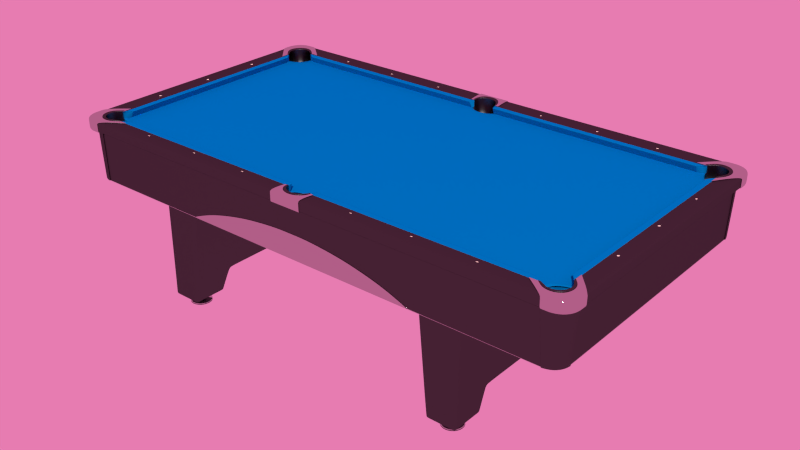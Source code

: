 # Source: poolTable.blend  (saved by Blender 3.3.6; exported with 4.5.12 LTS)
import bpy
from mathutils import Matrix  # noqa: F401  (used for matrix-valued properties, if any)

bpy.ops.wm.read_factory_settings(use_empty=True)
scene = bpy.context.scene
scene.name = 'Scene'

# ---- materials (node trees are filled in below, after node groups)
mat_material = bpy.data.materials.new('Material')
mat_material.alpha_threshold = 0.0
mat_material.roughness = 0.5
mat_material.line_color = (0.0, 0.0, 0.0, 1.0)
mat_black = bpy.data.materials.new('black')
mat_black.alpha_threshold = 0.0
mat_black.roughness = 0.5
mat_black.line_color = (0.0, 0.0, 0.0, 1.0)
mat_chrome = bpy.data.materials.new('chrome')
mat_chrome.alpha_threshold = 0.0
mat_chrome.roughness = 0.5
mat_chrome.line_color = (0.0, 0.0, 0.0, 1.0)
mat_felt = bpy.data.materials.new('felt')
mat_felt.alpha_threshold = 0.0
mat_felt.roughness = 0.5
mat_felt.line_color = (0.0, 0.0, 0.0, 1.0)

# ---- material node trees
mat_material.use_nodes = True; mat_material.node_tree.nodes.clear()
_N = mat_material.node_tree.nodes; _L = mat_material.node_tree.links
n0 = _N.new('ShaderNodeOutputMaterial'); n0.name = 'Material Output'; n0.location = (413, 251)
n0.width = 120
n1 = _N.new('ShaderNodeBsdfDiffuse'); n1.name = 'Diffuse BSDF.001'; n1.location = (-57, 102)
n1.inputs[0].default_value = (0.8, 0.7331, 0.568, 1.0)
n2 = _N.new('ShaderNodeLightPath'); n2.name = 'Light Path'; n2.location = (-313, 128)
n2.width = 150
n3 = _N.new('ShaderNodeMixShader'); n3.name = 'Mix Shader'; n3.location = (179, 253)
n3.width = 150
n4 = _N.new('ShaderNodeBsdfTransparent'); n4.name = 'Transparent BSDF'; n4.location = (-109, 280)
n4.width = 150
_L.new(n3.outputs[0], n0.inputs[0])
_L.new(n2.outputs[5], n3.inputs[0])
_L.new(n1.outputs[0], n3.inputs[1])
_L.new(n4.outputs[0], n3.inputs[2])
n0.is_active_output = True
mat_black.use_nodes = True; mat_black.node_tree.nodes.clear()
_N = mat_black.node_tree.nodes; _L = mat_black.node_tree.links
n0 = _N.new('ShaderNodeBsdfDiffuse'); n0.name = 'Diffuse BSDF'; n0.location = (10, 300)
n0.inputs[0].default_value = (0.0, 0.0, 0.0, 1.0)
n1 = _N.new('ShaderNodeBsdfAnisotropic'); n1.name = 'Glossy BSDF'; n1.location = (3, 171)
n1.distribution = 'BECKMANN'
n1.inputs[0].default_value = (0.75, 0.75, 0.75, 1.0)
n1.inputs[1].default_value = 0.4472
n2 = _N.new('ShaderNodeMixShader'); n2.name = 'Mix Shader'; n2.location = (218, 195)
n2.width = 150
n2.inputs[0].default_value = 0.1
n3 = _N.new('ShaderNodeOutputMaterial'); n3.name = 'Material Output'; n3.location = (464, 228)
n3.width = 120
_L.new(n2.outputs[0], n3.inputs[0])
_L.new(n0.outputs[0], n2.inputs[1])
_L.new(n1.outputs[0], n2.inputs[2])
n3.is_active_output = True
mat_chrome.use_nodes = True; mat_chrome.node_tree.nodes.clear()
_N = mat_chrome.node_tree.nodes; _L = mat_chrome.node_tree.links
n0 = _N.new('ShaderNodeOutputMaterial'); n0.name = 'Material Output'; n0.location = (300, 300)
n0.width = 120
n1 = _N.new('ShaderNodeBsdfAnisotropic'); n1.name = 'Glossy BSDF'; n1.location = (100, 300)
n1.distribution = 'GGX'
n1.inputs[0].default_value = (0.55, 0.55, 0.55, 1.0)
n1.inputs[1].default_value = 0.0
_L.new(n1.outputs[0], n0.inputs[0])
n0.is_active_output = True
mat_felt.use_nodes = True; mat_felt.node_tree.nodes.clear()
_N = mat_felt.node_tree.nodes; _L = mat_felt.node_tree.links
n0 = _N.new('ShaderNodeOutputMaterial'); n0.name = 'Material Output'; n0.location = (300, 300)
n0.width = 120
n1 = _N.new('ShaderNodeBsdfSheen'); n1.name = 'Velvet BSDF'; n1.location = (100, 300)
n1.width = 150
n1.distribution = 'ASHIKHMIN'
n1.inputs[0].default_value = (0.0, 0.3084, 0.8, 1.0)
n1.inputs[1].default_value = 1.0
_L.new(n1.outputs[0], n0.inputs[0])
n0.is_active_output = True

# ---- world
world_world = bpy.data.worlds.new('World'); scene.world = world_world
world_world.use_nodes = True; world_world.node_tree.nodes.clear()
_N = world_world.node_tree.nodes; _L = world_world.node_tree.links
n0 = _N.new('ShaderNodeOutputWorld'); n0.name = 'World Output'; n0.location = (300, 300)
n0.width = 120
n1 = _N.new('ShaderNodeBackground'); n1.name = 'Background'; n1.location = (10, 300)
n1.width = 150
n2 = _N.new('ShaderNodeTexEnvironment'); n2.name = 'Environment Texture'; n2.location = (-480, 325)
n2.width = 150
n3 = _N.new('ShaderNodeHueSaturation'); n3.name = 'Hue Saturation Value'; n3.location = (-225, 297)
n3.inputs[0].default_value = 0.6
n3.inputs[1].default_value = 0.748
n3.inputs[2].default_value = 0.8
_L.new(n1.outputs[0], n0.inputs[0])
_L.new(n2.outputs[0], n3.inputs[4])
_L.new(n3.outputs[0], n1.inputs[0])
n0.is_active_output = True
world_world.color = (0.05088, 0.05088, 0.05088)
world_world.use_sun_shadow = False
world_world.sun_shadow_jitter_overblur = 0.0
world_world.cycles.sampling_method = 'MANUAL'
world_world.cycles.sample_map_resolution = 256

# ---- meshes
me_circle_003 = bpy.data.meshes.new('Circle.003')
me_circle_003.from_pydata([(-0.005362, 1.229, 0.8008), (-0.008574, 1.224, 0.8001), (-0.005362, 1.218, 0.7993), (0.001062, 1.218, 0.7993), (0.004274, 1.224, 0.8001), (0.001062, 1.229, 0.8008), (0.001062, 1.229, 0.8024), (0.004274, 1.224, 0.8019), (0.001062, 1.218, 0.8013), (-0.005362, 1.218, 0.8013), (-0.008574, 1.224, 0.8019), (-0.005362, 1.229, 0.8024), (-0.00215, 1.224, 0.8019), (-0.005278, 1.229, 0.8024), (-0.008405, 1.224, 0.8019), (-0.005278, 1.218, 0.8013), (0.0009777, 1.218, 0.8013), (0.004105, 1.224, 0.8019), (0.0009777, 1.229, 0.8024), (0.2944, 1.229, 0.8024), (0.2975, 1.224, 0.8019), (0.2944, 1.218, 0.8013), (0.2881, 1.218, 0.8013), (0.285, 1.224, 0.8019), (0.2881, 1.229, 0.8024), (0.2913, 1.224, 0.8019), (0.2881, 1.229, 0.8024), (0.2849, 1.224, 0.8019), (0.2881, 1.218, 0.8013), (0.2945, 1.218, 0.8013), (0.2977, 1.224, 0.8019), (0.2945, 1.229, 0.8024), (0.2945, 1.229, 0.8008), (0.2977, 1.224, 0.8001), (0.2945, 1.218, 0.7993), (0.2881, 1.218, 0.7993), (0.2849, 1.224, 0.8001), (0.2881, 1.229, 0.8008), (-0.2987, 1.229, 0.8008), (-0.302, 1.224, 0.8001), (-0.2987, 1.218, 0.7993), (-0.2923, 1.218, 0.7993), (-0.2891, 1.224, 0.8001), (-0.2923, 1.229, 0.8008), (-0.2923, 1.229, 0.8024), (-0.2891, 1.224, 0.8019), (-0.2923, 1.218, 0.8013), (-0.2987, 1.218, 0.8013), (-0.302, 1.224, 0.8019), (-0.2987, 1.229, 0.8024), (-0.2955, 1.224, 0.8019), (-0.2987, 1.229, 0.8024), (-0.3018, 1.224, 0.8019), (-0.2987, 1.218, 0.8013), (-0.2924, 1.218, 0.8013), (-0.2893, 1.224, 0.8019), (-0.2924, 1.229, 0.8024)], [], [(5, 0, 11, 6), (0, 1, 10, 11), (9, 10, 1, 2), (8, 9, 2, 3), (7, 8, 3, 4), (6, 7, 4, 5), (18, 17, 7, 6), (17, 16, 8, 7), (16, 15, 9, 8), (15, 14, 10, 9), (14, 13, 11, 10), (13, 18, 6, 11), (18, 12, 17), (17, 12, 16), (16, 12, 15), (15, 12, 14), (14, 12, 13), (18, 13, 12), (19, 24, 25), (23, 25, 24), (22, 25, 23), (21, 25, 22), (20, 25, 21), (19, 25, 20), (24, 19, 31, 26), (23, 24, 26, 27), (22, 23, 27, 28), (21, 22, 28, 29), (20, 21, 29, 30), (19, 20, 30, 31), (31, 30, 33, 32), (30, 29, 34, 33), (29, 28, 35, 34), (28, 27, 36, 35), (37, 36, 27, 26), (32, 37, 26, 31), (43, 38, 49, 44), (38, 39, 48, 49), (47, 48, 39, 40), (46, 47, 40, 41), (45, 46, 41, 42), (44, 45, 42, 43), (56, 55, 45, 44), (55, 54, 46, 45), (54, 53, 47, 46), (53, 52, 48, 47), (52, 51, 49, 48), (51, 56, 44, 49), (56, 50, 55), (55, 50, 54), (54, 50, 53), (53, 50, 52), (52, 50, 51), (56, 51, 50)])
me_circle_003.polygons.foreach_set('use_smooth', [True] * 54)
_k = {(0, 5): 1.0, (0, 1): 1.0, (1, 2): 1.0, (2, 3): 1.0, (3, 4): 1.0, (4, 5): 1.0, (6, 7): 1.0, (7, 8): 1.0, (8, 9): 1.0, (9, 10): 1.0, (10, 11): 1.0, (6, 11): 1.0, (26, 31): 1.0, (26, 27): 1.0, (27, 28): 1.0, (28, 29): 1.0, (29, 30): 1.0, (30, 31): 1.0, (32, 33): 1.0, (33, 34): 1.0, (34, 35): 1.0, (35, 36): 1.0, (36, 37): 1.0, (32, 37): 1.0, (38, 43): 1.0, (38, 39): 1.0, (39, 40): 1.0, (40, 41): 1.0, (41, 42): 1.0, (42, 43): 1.0, (44, 45): 1.0, (45, 46): 1.0, (46, 47): 1.0, (47, 48): 1.0, (48, 49): 1.0, (44, 49): 1.0}
me_circle_003.attributes.new('crease_edge', 'FLOAT', 'EDGE').data.foreach_set('value', [_k.get((min(e.vertices), max(e.vertices)), 0.0) for e in me_circle_003.edges])
me_circle_003.materials.append(mat_material)
me_circle_003.use_remesh_preserve_volume = False
me_circle_003.use_remesh_preserve_attributes = False
me_circle_003.use_mirror_vertex_groups = False
me_circle_003.update()
me_circle_001 = bpy.data.meshes.new('Circle.001')
me_circle_001.from_pydata([(0.8784, 0.6458, 0.8024), (0.8815, 0.6404, 0.8019), (0.8784, 0.635, 0.8014), (0.8721, 0.635, 0.8014), (0.869, 0.6404, 0.8019), (0.8721, 0.6458, 0.8024), (0.8753, 0.6404, 0.8019), (0.872, 0.646, 0.8024), (0.8688, 0.6404, 0.8019), (0.872, 0.6348, 0.8014), (0.8785, 0.6348, 0.8014), (0.8817, 0.6404, 0.8019), (0.8785, 0.646, 0.8024), (0.8785, 0.646, 0.8008), (0.8817, 0.6404, 0.8001), (0.8785, 0.6348, 0.7993), (0.872, 0.6348, 0.7993), (0.8688, 0.6404, 0.8001), (0.872, 0.646, 0.8008), (0.581, 0.646, 0.8008), (0.5778, 0.6404, 0.8001), (0.581, 0.6348, 0.7993), (0.5874, 0.6348, 0.7993), (0.5906, 0.6404, 0.8001), (0.5874, 0.646, 0.8008), (0.5874, 0.646, 0.8024), (0.5906, 0.6404, 0.8019), (0.5874, 0.6348, 0.8014), (0.581, 0.6348, 0.8014), (0.5778, 0.6404, 0.8019), (0.581, 0.646, 0.8024), (0.5842, 0.6404, 0.8019), (0.5811, 0.6458, 0.8024), (0.578, 0.6404, 0.8019), (0.5811, 0.635, 0.8014), (0.5873, 0.635, 0.8014), (0.5905, 0.6404, 0.8019), (0.5873, 0.6458, 0.8024), (0.2963, 0.6458, 0.8024), (0.2994, 0.6404, 0.8019), (0.2963, 0.635, 0.8014), (0.29, 0.635, 0.8014), (0.2869, 0.6404, 0.8019), (0.29, 0.6458, 0.8024), (0.2931, 0.6404, 0.8019), (0.2899, 0.646, 0.8024), (0.2867, 0.6404, 0.8019), (0.2899, 0.6348, 0.8014), (0.2963, 0.6348, 0.8014), (0.2996, 0.6404, 0.8019), (0.2963, 0.646, 0.8024), (0.2963, 0.646, 0.8008), (0.2996, 0.6404, 0.8001), (0.2963, 0.6348, 0.7993), (0.2899, 0.6348, 0.7993), (0.2867, 0.6404, 0.8001), (0.2899, 0.646, 0.8008)], [], [(0, 5, 6), (4, 6, 5), (3, 6, 4), (2, 6, 3), (1, 6, 2), (0, 6, 1), (5, 0, 12, 7), (4, 5, 7, 8), (3, 4, 8, 9), (2, 3, 9, 10), (1, 2, 10, 11), (0, 1, 11, 12), (12, 11, 14, 13), (11, 10, 15, 14), (10, 9, 16, 15), (9, 8, 17, 16), (8, 7, 18, 17), (7, 12, 13, 18), (30, 25, 24, 19), (29, 30, 19, 20), (28, 29, 20, 21), (27, 28, 21, 22), (26, 27, 22, 23), (25, 26, 23, 24), (37, 36, 26, 25), (36, 35, 27, 26), (35, 34, 28, 27), (34, 33, 29, 28), (33, 32, 30, 29), (32, 37, 25, 30), (37, 31, 36), (36, 31, 35), (35, 31, 34), (34, 31, 33), (33, 31, 32), (37, 32, 31), (38, 43, 44), (42, 44, 43), (41, 44, 42), (40, 44, 41), (39, 44, 40), (38, 44, 39), (43, 38, 50, 45), (42, 43, 45, 46), (41, 42, 46, 47), (40, 41, 47, 48), (39, 40, 48, 49), (38, 39, 49, 50), (50, 49, 52, 51), (49, 48, 53, 52), (48, 47, 54, 53), (47, 46, 55, 54), (46, 45, 56, 55), (45, 50, 51, 56)])
me_circle_001.polygons.foreach_set('use_smooth', [True] * 54)
_k = {(7, 12): 1.0, (7, 8): 1.0, (8, 9): 1.0, (9, 10): 1.0, (10, 11): 1.0, (11, 12): 1.0, (13, 14): 1.0, (14, 15): 1.0, (15, 16): 1.0, (16, 17): 1.0, (17, 18): 1.0, (13, 18): 1.0, (19, 24): 1.0, (19, 20): 1.0, (20, 21): 1.0, (21, 22): 1.0, (22, 23): 1.0, (23, 24): 1.0, (25, 26): 1.0, (26, 27): 1.0, (27, 28): 1.0, (28, 29): 1.0, (29, 30): 1.0, (25, 30): 1.0, (45, 50): 1.0, (45, 46): 1.0, (46, 47): 1.0, (47, 48): 1.0, (48, 49): 1.0, (49, 50): 1.0, (51, 52): 1.0, (52, 53): 1.0, (53, 54): 1.0, (54, 55): 1.0, (55, 56): 1.0, (51, 56): 1.0}
me_circle_001.attributes.new('crease_edge', 'FLOAT', 'EDGE').data.foreach_set('value', [_k.get((min(e.vertices), max(e.vertices)), 0.0) for e in me_circle_001.edges])
me_circle_001.materials.append(mat_material)
me_circle_001.use_remesh_preserve_volume = False
me_circle_001.use_remesh_preserve_attributes = False
me_circle_001.use_mirror_vertex_groups = False
me_circle_001.update()
me_cube_004 = bpy.data.meshes.new('Cube.004')
me_cube_004.from_pydata([(2.312, 1.956, 0.0), (2.477, 1.86, 0.0), (2.477, 1.67, 0.0), (2.312, 1.575, 0.0), (2.147, 1.67, 0.0), (2.147, 1.86, 0.0), (2.147, 1.86, 0.01124), (2.147, 1.67, 0.01124), (2.312, 1.575, 0.01124), (2.477, 1.67, 0.01124), (2.477, 1.86, 0.01124), (2.312, 1.956, 0.01124)], [], [(1, 0, 11, 10), (10, 9, 2, 1), (9, 8, 3, 2), (8, 7, 4, 3), (7, 6, 5, 4), (11, 0, 5, 6)])
me_cube_004.polygons.foreach_set('use_smooth', [True] * 6)
me_cube_004.materials.append(mat_black)
me_cube_004.use_remesh_preserve_volume = False
me_cube_004.use_remesh_preserve_attributes = False
me_cube_004.use_mirror_vertex_groups = False
me_cube_004.update()
me_cube_003 = bpy.data.meshes.new('Cube.003')
me_cube_003.from_pydata([(2.147, 1.67, 0.0), (2.244, 1.805, 0.01124), (2.244, 1.726, 0.01124), (2.312, 1.686, 0.01124), (2.381, 1.726, 0.01124), (2.381, 1.805, 0.01124), (2.312, 1.844, 0.01124), (2.312, 1.956, 0.01124), (2.477, 1.86, 0.01124), (2.477, 1.67, 0.01124), (2.312, 1.575, 0.01124), (2.147, 1.67, 0.01124), (2.147, 1.86, 0.01124), (2.147, 1.86, 0.02118), (2.147, 1.67, 0.02118), (2.312, 1.575, 0.02118), (2.477, 1.67, 0.02118), (2.477, 1.86, 0.02118), (2.312, 1.956, 0.02118), (2.312, 1.878, 0.03243), (2.41, 1.821, 0.03243), (2.41, 1.709, 0.03243), (2.312, 1.653, 0.03243), (2.215, 1.709, 0.03243), (2.215, 1.821, 0.03243), (2.251, 1.801, 0.05385), (2.251, 1.73, 0.05385), (2.312, 1.694, 0.05385), (2.374, 1.73, 0.05385), (2.374, 1.801, 0.05385), (2.312, 1.836, 0.05385), (2.312, 1.836, 0.09666), (2.374, 1.801, 0.09666), (2.374, 1.73, 0.09666), (2.312, 1.694, 0.09666), (2.251, 1.73, 0.09666), (2.251, 1.801, 0.09666), (2.255, 1.798, 0.09732), (2.255, 1.732, 0.09732), (2.312, 1.699, 0.09732), (2.369, 1.732, 0.09732), (2.369, 1.798, 0.09732), (2.312, 1.831, 0.09732), (2.312, 1.836, 0.09732), (2.374, 1.801, 0.09732), (2.374, 1.73, 0.09732), (2.312, 1.694, 0.09732), (2.251, 1.73, 0.09732), (2.251, 1.801, 0.09732), (2.251, 1.801, 0.1337), (2.251, 1.73, 0.1337), (2.312, 1.694, 0.1337), (2.374, 1.73, 0.1337), (2.374, 1.801, 0.1337), (2.312, 1.836, 0.1337)], [], [(7, 6, 1, 12), (12, 1, 2, 11), (11, 2, 3, 10), (10, 3, 4, 9), (9, 4, 5, 8), (8, 5, 6, 7), (17, 8, 7, 18), (16, 9, 8, 17), (15, 10, 9, 16), (14, 11, 10, 15), (13, 12, 11, 14), (18, 7, 12, 13), (19, 18, 13, 24), (24, 13, 14, 23), (23, 14, 15, 22), (22, 15, 16, 21), (21, 16, 17, 20), (20, 17, 18, 19), (29, 20, 19, 30), (28, 21, 20, 29), (27, 22, 21, 28), (26, 23, 22, 27), (25, 24, 23, 26), (30, 19, 24, 25), (31, 30, 25, 36), (36, 25, 26, 35), (35, 26, 27, 34), (34, 27, 28, 33), (33, 28, 29, 32), (32, 29, 30, 31), (41, 32, 31, 42), (40, 33, 32, 41), (39, 34, 33, 40), (38, 35, 34, 39), (37, 36, 35, 38), (42, 31, 36, 37), (43, 42, 37, 48), (48, 37, 38, 47), (47, 38, 39, 46), (46, 39, 40, 45), (45, 40, 41, 44), (44, 41, 42, 43), (53, 44, 43, 54), (52, 45, 44, 53), (51, 46, 45, 52), (50, 47, 46, 51), (49, 48, 47, 50), (54, 43, 48, 49)])
me_cube_003.polygons.foreach_set('use_smooth', [True] * 48)
_k = {(7, 8): 1.0, (8, 9): 1.0, (9, 10): 1.0, (10, 11): 1.0, (11, 12): 1.0, (7, 12): 1.0, (13, 18): 1.0, (13, 14): 1.0, (14, 15): 1.0, (15, 16): 1.0, (16, 17): 1.0, (17, 18): 1.0}
me_cube_003.attributes.new('crease_edge', 'FLOAT', 'EDGE').data.foreach_set('value', [_k.get((min(e.vertices), max(e.vertices)), 0.0) for e in me_cube_003.edges])
me_cube_003.materials.append(mat_chrome)
me_cube_003.use_remesh_preserve_volume = False
me_cube_003.use_remesh_preserve_attributes = False
me_cube_003.use_mirror_vertex_groups = False
me_cube_003.update()
me_cube_001 = bpy.data.meshes.new('Cube.001')
me_cube_001.from_pydata([(2.543, 2.026, 0.4643), (2.059, 2.026, 0.4643), (2.543, 2.026, 2.24), (1.893, 2.026, 2.24), (2.543, 0.0, 0.4643), (2.059, 2.682e-07, 0.4643), (2.543, -5.662e-07, 2.24), (1.893, 1.788e-07, 2.24), (2.543, 1.395, 0.4643), (2.059, 1.395, 0.4643), (2.543, 1.395, 2.24), (1.893, 1.395, 2.24), (2.095, 1.526, 0.1337), (2.543, 1.526, 0.1337), (2.095, 2.026, 0.1337), (2.543, 2.026, 0.1337), (2.474, 2.026, 0.4643), (2.451, 2.026, 2.24), (2.474, 3.828e-08, 0.4643), (2.474, 1.395, 0.4643), (2.479, 1.526, 0.1337), (2.479, 2.026, 0.1337), (2.113, 2.026, 0.4643), (1.965, 2.026, 2.24), (2.113, 2.384e-07, 0.4643), (2.113, 1.395, 0.4643), (2.145, 1.526, 0.1337), (2.145, 2.026, 0.1337), (2.091, 1.512, 0.1682), (2.543, 1.512, 0.1682), (2.091, 2.026, 0.1682), (2.543, 2.026, 0.1682), (2.479, 1.512, 0.1682), (2.479, 2.026, 0.1682), (2.142, 1.512, 0.1682), (2.142, 2.026, 0.1682), (2.543, 1.37, 0.4643), (2.059, 1.37, 0.4643), (2.543, 1.37, 2.24), (1.893, 1.37, 2.24), (2.474, 1.37, 0.4643), (2.113, 1.37, 0.4643), (2.543, 1.967, 0.4643), (2.059, 1.967, 0.4643), (2.543, 1.967, 2.24), (1.893, 1.967, 2.24), (2.095, 1.979, 0.1337), (2.543, 1.979, 0.1337), (2.479, 1.979, 0.1337), (2.145, 1.979, 0.1337), (2.091, 1.978, 0.1682), (2.543, 1.978, 0.1682), (2.543, 2.026, 0.4975), (2.056, 2.026, 0.4975), (2.543, -1.06e-08, 0.4975), (2.056, 2.665e-07, 0.4975), (2.543, 1.395, 0.4975), (2.056, 1.395, 0.4975), (2.474, 2.026, 0.4975), (2.11, 2.026, 0.4975), (2.543, 1.37, 0.4975), (2.056, 1.37, 0.4975), (2.543, 1.967, 0.4975), (2.056, 1.967, 0.4975), (2.543, 1.428, 0.4643), (2.059, 1.428, 0.4643), (2.543, 1.428, 2.24), (1.893, 1.428, 2.24), (2.095, 1.551, 0.1337), (2.543, 1.551, 0.1337), (2.479, 1.551, 0.1337), (2.145, 1.551, 0.1337), (2.091, 1.538, 0.1682), (2.543, 1.538, 0.1682), (2.543, 1.428, 0.4975), (2.056, 1.428, 0.4975)], [], [(19, 32, 29, 8), (32, 20, 13, 29), (0, 31, 33, 16), (31, 15, 21, 33), (25, 34, 32, 19), (34, 26, 20, 32), (9, 28, 34, 25), (28, 12, 26, 34), (22, 35, 30, 1), (35, 27, 14, 30), (16, 33, 35, 22), (33, 21, 27, 35), (18, 40, 36, 4), (40, 19, 8, 36), (24, 41, 40, 18), (41, 25, 19, 40), (5, 37, 41, 24), (37, 9, 25, 41), (48, 21, 15, 47), (49, 27, 21, 48), (46, 14, 27, 49), (30, 50, 43, 1), (14, 46, 50, 30), (0, 42, 51, 31), (47, 15, 31, 51), (52, 0, 16, 58), (58, 17, 2, 52), (22, 59, 58, 16), (59, 23, 17, 58), (1, 53, 59, 22), (53, 3, 23, 59), (38, 60, 56, 10), (60, 36, 8, 56), (6, 54, 60, 38), (54, 4, 36, 60), (39, 61, 55, 7), (61, 37, 5, 55), (11, 57, 61, 39), (57, 9, 37, 61), (0, 52, 62, 42), (52, 2, 44, 62), (3, 53, 63, 45), (53, 1, 43, 63), (20, 70, 69, 13), (70, 48, 47, 69), (26, 71, 70, 20), (71, 49, 48, 70), (12, 68, 71, 26), (68, 46, 49, 71), (50, 72, 65, 43), (72, 28, 9, 65), (46, 68, 72, 50), (68, 12, 28, 72), (42, 64, 73, 51), (64, 8, 29, 73), (13, 69, 73, 29), (69, 47, 51, 73), (62, 74, 64, 42), (74, 56, 8, 64), (44, 66, 74, 62), (66, 10, 56, 74), (63, 75, 67, 45), (75, 57, 11, 67), (43, 65, 75, 63), (65, 9, 57, 75)])
me_cube_001.polygons.foreach_set('use_smooth', [True] * 65)
me_cube_001.materials.append(mat_black)
me_cube_001.use_remesh_preserve_volume = False
me_cube_001.use_remesh_preserve_attributes = False
me_cube_001.use_mirror_vertex_groups = False
me_cube_001.update()
me_circle_004 = bpy.data.meshes.new('Circle.004')
me_circle_004.from_pydata([(11.69, 6.623, 5.154), (12.4, 5.913, 5.154), (11.73, 6.656, 5.154), (12.44, 5.952, 5.154), (12.34, 5.913, 5.154), (11.69, 6.558, 5.154), (11.98, 6.606, 5.154), (12.22, 6.443, 5.154), (12.39, 6.2, 5.154), (12.44, 5.913, 5.154), (11.69, 6.663, 5.154), (11.75, 6.551, 5.099), (12.31, 5.992, 5.099), (11.99, 6.494, 5.099), (12.16, 6.381, 5.099), (12.28, 6.211, 5.099), (12.36, 6.21, 5.099), (12.22, 6.412, 5.099), (12.02, 6.547, 5.099), (12.39, 5.948, 5.099), (11.73, 6.615, 5.099), (11.7, 6.62, 5.099), (11.59, 6.757, 7.561), (12.4, 5.916, 5.099), (12.54, 5.797, 7.561), (11.73, 6.653, 5.099), (11.63, 6.788, 7.561), (12.43, 5.955, 5.099), (12.58, 5.849, 7.561), (12.48, 5.797, 7.561), (12.33, 5.916, 5.099), (11.59, 6.692, 7.561), (11.7, 6.555, 5.099), (11.7, 6.66, 5.099), (11.98, 6.603, 5.099), (12.22, 6.442, 5.099), (12.38, 6.201, 5.099), (12.44, 5.916, 5.099), (12.59, 5.797, 7.561), (12.51, 6.18, 7.561), (12.29, 6.504, 7.561), (11.97, 6.721, 7.561), (11.59, 6.797, 7.561)], [], [(0, 21, 32, 5), (22, 0, 5, 31), (21, 0, 10, 33), (0, 22, 42, 10), (4, 30, 23, 1), (29, 4, 1, 24), (1, 23, 37, 9), (24, 1, 9, 38), (10, 42, 26, 2), (33, 10, 2, 25), (6, 34, 25, 2), (41, 6, 2, 26), (9, 37, 27, 3), (38, 9, 3, 28), (3, 27, 36, 8), (28, 3, 8, 39), (7, 35, 34, 6), (40, 7, 6, 41), (8, 36, 35, 7), (39, 8, 7, 40), (20, 18, 13, 11), (16, 19, 12, 15), (18, 17, 14, 13), (17, 16, 15, 14), (21, 20, 11, 32), (19, 23, 30, 12), (35, 36, 16, 17), (34, 35, 17, 18), (27, 37, 23, 19), (36, 27, 19, 16), (25, 34, 18, 20), (33, 25, 20, 21)])
me_circle_004.polygons.foreach_set('use_smooth', [True] * 32)
me_circle_004.materials.append(mat_black)
me_circle_004.use_remesh_preserve_volume = False
me_circle_004.use_remesh_preserve_attributes = False
me_circle_004.use_mirror_vertex_groups = False
me_circle_004.update()
me_circle_002 = bpy.data.meshes.new('Circle.002')
me_circle_002.from_pydata([(0.07299, 6.623, 5.169), (5.788, 6.623, 5.169), (0.07299, 6.645, 5.168), (5.788, 6.645, 5.168), (0.07299, 6.621, 5.135), (5.829, 6.637, 5.108), (5.829, 6.621, 5.135), (5.829, 6.631, 5.112), (5.829, 6.625, 5.12), (0.07299, 6.648, 5.125), (5.829, 6.648, 5.125), (5.829, 6.62, 5.119), (5.829, 6.62, 5.106), (5.829, 6.62, 5.099), (5.829, 6.42, 5.099), (5.829, 6.42, 5.125), (5.829, 6.62, 5.125), (11.66, 6.62, 5.119), (12.4, -5.96e-07, 5.119), (12.4, 5.882, 5.119), (11.8, 6.62, 5.119), (12.4, 5.976, 5.119), (12.29, 6.306, 5.119), (12.08, 6.523, 5.119), (11.66, 6.62, 5.106), (12.4, -5.96e-07, 5.106), (12.4, 5.882, 5.106), (11.8, 6.62, 5.106), (12.4, 5.976, 5.106), (12.29, 6.306, 5.106), (12.08, 6.523, 5.106), (11.8, 6.62, 5.099), (11.66, 6.62, 5.099), (12.4, 5.976, 5.099), (12.4, 5.882, 5.099), (12.4, -5.96e-07, 5.099), (12.2, -5.96e-07, 5.099), (12.2, 5.882, 5.099), (12.2, 5.976, 5.099), (11.66, 6.42, 5.099), (11.8, 6.42, 5.099), (11.97, 6.356, 5.099), (12.08, 6.523, 5.099), (12.12, 6.203, 5.099), (12.29, 6.306, 5.099), (12.29, 6.306, 5.125), (12.12, 6.203, 5.125), (12.08, 6.523, 5.125), (11.97, 6.356, 5.125), (11.8, 6.42, 5.125), (11.66, 6.42, 5.125), (12.2, 5.976, 5.125), (12.2, 5.882, 5.125), (12.2, -5.96e-07, 5.125), (12.4, -5.96e-07, 5.125), (12.4, 5.882, 5.125), (12.4, 5.976, 5.125), (11.66, 6.62, 5.125), (0.07299, 6.62, 5.125), (11.8, 6.62, 5.125), (5.102, 6.662, 5.454), (0.07299, 6.662, 5.454), (5.102, 6.639, 5.455), (0.07299, 6.639, 5.455), (0.07299, 6.655, 5.723), (4.339, 6.655, 5.723), (0.07299, 6.677, 5.722), (4.339, 6.677, 5.722), (2.916, 6.697, 6.061), (0.07299, 6.697, 6.061), (2.916, 6.674, 6.062), (0.07299, 6.674, 6.062), (0.07299, 6.685, 6.297), (1.814, 6.683, 6.211), (0.07299, 6.708, 6.296), (1.814, 6.705, 6.209), (5.788, 6.634, 5.169), (5.829, 6.636, 5.125), (5.102, 6.651, 5.455), (4.339, 6.666, 5.722), (2.916, 6.686, 6.061), (1.814, 6.694, 6.21), (0.07299, 6.697, 6.296), (5.407, 6.623, 5.169), (5.407, 6.645, 5.168), (5.445, 6.621, 5.135), (5.445, 6.637, 5.108), (5.445, 6.648, 5.125), (5.445, 6.62, 5.099), (5.431, 6.42, 5.099), (5.431, 6.42, 5.125), (5.445, 6.62, 5.125), (4.765, 6.662, 5.454), (4.765, 6.639, 5.455), (3.992, 6.655, 5.723), (3.992, 6.677, 5.722), (2.544, 6.697, 6.061), (2.544, 6.674, 6.062), (0.7888, 6.685, 6.297), (0.7888, 6.708, 6.296), (0.7888, 6.697, 6.296), (0.07299, 6.637, 5.108), (0.07299, 6.62, 5.099), (0.0, 6.62, 5.099), (0.0, 6.637, 5.108), (0.0, 6.697, 6.296), (0.0, 6.708, 6.296), (0.0, 6.685, 6.297), (0.0, 6.674, 6.062), (0.0, 6.697, 6.061), (0.0, 6.677, 5.722), (0.0, 6.655, 5.723), (0.0, 6.639, 5.455), (0.0, 6.662, 5.454), (0.0, 6.62, 5.125), (0.0, 6.648, 5.125), (0.0, 6.621, 5.135), (0.0, 6.645, 5.168), (0.0, 6.623, 5.169), (0.06328, 6.42, 5.125), (0.06328, 6.42, 5.099), (0.0, 6.42, 5.099), (0.0, 6.42, 5.125)], [], [(12, 13, 5, 7), (16, 11, 8, 6), (11, 12, 7, 8), (12, 11, 17, 24), (11, 16, 57, 17), (13, 12, 24, 32), (32, 39, 14, 13), (15, 14, 39, 50), (16, 15, 50, 57), (17, 20, 27, 24), (57, 59, 20, 17), (21, 19, 26, 28), (56, 55, 19, 21), (19, 18, 25, 26), (55, 54, 18, 19), (20, 23, 30, 27), (59, 47, 23, 20), (22, 21, 28, 29), (45, 56, 21, 22), (23, 22, 29, 30), (47, 45, 22, 23), (24, 27, 31, 32), (28, 26, 34, 33), (26, 25, 35, 34), (27, 30, 42, 31), (29, 28, 33, 44), (30, 29, 44, 42), (36, 37, 34, 35), (37, 38, 33, 34), (40, 39, 32, 31), (31, 42, 41, 40), (38, 43, 44, 33), (42, 44, 43, 41), (52, 37, 36, 53), (51, 38, 37, 52), (50, 39, 40, 49), (49, 40, 41, 48), (46, 43, 38, 51), (48, 41, 43, 46), (55, 52, 53, 54), (56, 51, 52, 55), (57, 50, 49, 59), (49, 48, 47, 59), (56, 45, 46, 51), (48, 46, 45, 47), (10, 3, 76, 77), (77, 76, 1, 6), (6, 8, 7, 77), (77, 7, 5, 10), (3, 60, 78, 76), (76, 78, 62, 1), (60, 67, 79, 78), (78, 79, 65, 62), (67, 68, 80, 79), (79, 80, 70, 65), (68, 75, 81, 80), (80, 81, 73, 70), (84, 3, 10, 87), (85, 6, 1, 83), (91, 16, 6, 85), (13, 88, 86, 5), (87, 10, 5, 86), (14, 89, 88, 13), (89, 14, 15, 90), (90, 15, 16, 91), (92, 60, 3, 84), (83, 1, 62, 93), (65, 94, 93, 62), (95, 67, 60, 92), (96, 68, 67, 95), (70, 97, 94, 65), (73, 98, 97, 70), (99, 75, 68, 96), (98, 73, 81, 100), (100, 81, 75, 99), (2, 84, 87, 9), (83, 0, 4, 85), (58, 91, 85, 4), (88, 102, 101, 86), (9, 87, 86, 101), (98, 72, 71, 97), (74, 99, 96, 69), (72, 98, 100, 82), (82, 100, 99, 74), (9, 101, 104, 115), (101, 102, 103, 104), (2, 9, 115, 117), (0, 118, 116, 4), (74, 106, 105, 82), (72, 82, 105, 107), (69, 109, 106, 74), (71, 72, 107, 108), (71, 108, 111, 64), (66, 110, 109, 69), (61, 113, 110, 66), (64, 111, 112, 63), (63, 0, 118, 112), (2, 117, 113, 61), (4, 116, 114, 58), (96, 95, 66, 69), (95, 92, 61, 66), (92, 84, 2, 61), (90, 91, 58, 119), (89, 90, 119, 120), (88, 89, 120, 102), (102, 120, 121, 103), (119, 58, 114, 122), (120, 119, 122, 121)])
me_circle_002.polygons.foreach_set('use_smooth', [True] * 108)
me_circle_002.materials.append(mat_chrome)
me_circle_002.use_remesh_preserve_volume = False
me_circle_002.use_remesh_preserve_attributes = False
me_circle_002.use_mirror_vertex_groups = False
me_circle_002.update()
me_circle = bpy.data.meshes.new('Circle')
me_circle.from_pydata([(11.8, 6.62, 5.125), (11.69, 6.757, 7.561), (0.0, 6.757, 7.561), (0.0, 6.62, 5.125), (11.66, 6.62, 5.125), (11.55, 6.757, 7.561), (12.4, 5.976, 5.125), (12.54, 5.857, 7.561), (12.54, 5.763, 7.561), (12.4, 5.882, 5.125), (12.4, -5.96e-07, 5.125), (12.54, -5.96e-07, 7.561), (12.2, -5.96e-07, 5.125), (12.2, 5.882, 5.125), (12.2, 5.976, 5.125), (11.66, 6.42, 5.125), (0.0, 6.42, 5.125), (11.8, 6.42, 5.125), (11.97, 6.356, 5.125), (12.08, 6.523, 5.125), (12.12, 6.203, 5.125), (12.29, 6.306, 5.125), (12.41, 5.969, 5.264), (12.41, 5.875, 5.264), (12.41, -5.96e-07, 5.264), (11.79, 6.628, 5.256), (0.0, 6.628, 5.256), (11.65, 6.628, 5.256), (12.29, 6.306, 5.125), (12.12, 6.203, 5.125), (12.08, 6.523, 5.125), (11.97, 6.356, 5.125), (11.8, 6.42, 5.125), (0.0, 6.42, 5.125), (11.66, 6.42, 5.125), (12.2, 5.976, 5.125), (12.2, 5.882, 5.125), (12.2, -5.96e-07, 5.125), (12.4, -5.96e-07, 5.125), (12.4, 5.882, 5.125), (12.4, 5.976, 5.125), (11.66, 6.62, 5.125), (0.0, 6.62, 5.125), (11.8, 6.62, 5.125)], [], [(6, 22, 23, 9), (22, 7, 8, 23), (9, 23, 24, 10), (23, 8, 11, 24), (25, 0, 4, 27), (27, 5, 1, 25), (3, 26, 27, 4), (26, 2, 5, 27), (19, 21, 28, 30), (20, 18, 31, 29), (21, 6, 40, 28), (14, 20, 29, 35), (18, 17, 32, 31), (0, 19, 30, 43), (17, 15, 34, 32), (15, 16, 33, 34), (13, 14, 35, 36), (12, 13, 36, 37), (9, 10, 38, 39), (6, 9, 39, 40), (3, 4, 41, 42), (4, 0, 43, 41), (39, 38, 37, 36), (40, 39, 36, 35), (42, 41, 34, 33), (41, 43, 32, 34), (32, 43, 30, 31), (40, 35, 29, 28), (31, 30, 28, 29)])
me_circle.polygons.foreach_set('use_smooth', [True] * 29)
me_circle.materials.append(mat_black)
me_circle.use_remesh_preserve_volume = False
me_circle.use_remesh_preserve_attributes = False
me_circle.use_mirror_vertex_groups = False
me_circle.update()
me_circle_000 = bpy.data.meshes.new('Circle.000')
me_circle_000.from_pydata([(0.07951, 1.269, 0.07939), (0.02957, 1.295, 0.07999), (0.1085, 1.224, 0.07539), (0.03886, 1.325, 0.08636), (0.1217, 1.231, 0.0783), (0.09961, 1.286, 0.08432), (0.1248, 1.207, 0.07531), (0.1131, 1.207, 0.0723), (0.05552, 1.286, 0.08044), (0.07132, 1.311, 0.08597), (0.09775, 1.249, 0.07936), (0.1151, 1.255, 0.08134), (0.1151, 1.255, 0.07661), (0.09775, 1.249, 0.07527), (0.07132, 1.311, 0.08125), (0.05552, 1.286, 0.07572), (0.1131, 1.207, 0.06798), (0.1248, 1.207, 0.07058), (0.09961, 1.286, 0.07959), (0.1217, 1.231, 0.07358), (0.03886, 1.325, 0.08164), (0.1085, 1.224, 0.07094), (0.02957, 1.295, 0.07527), (0.07951, 1.269, 0.07527), (0.03048, 1.298, 0.08072), (0.111, 1.225, 0.07602), (0.08162, 1.271, 0.0802), (0.1151, 1.207, 0.07339), (0.05703, 1.288, 0.08107), (0.1001, 1.25, 0.07955), (0.07199, 1.262, -0.07654), (0.02682, 1.286, -0.07654), (0.09818, 1.222, -0.07632), (0.1081, 1.207, -0.07654), (0.05029, 1.277, -0.07609), (0.08849, 1.244, -0.07654), (0.03664, 1.318, 0.0852), (0.1179, 1.229, 0.07753), (0.09428, 1.281, 0.08317), (0.1199, 1.207, 0.0744), (0.06753, 1.305, 0.08489), (0.1097, 1.252, 0.08022), (0.1241, 1.211, 0.07564), (0.1125, 1.211, 0.07264), (0.1125, 1.211, 0.06831), (0.1241, 1.211, 0.07092), (0.1146, 1.211, 0.07372), (0.1049, 1.213, -0.07654), (0.1197, 1.211, 0.07473), (0.03181, 1.302, 0.08144), (0.1145, 1.226, 0.07671), (0.08481, 1.274, 0.08115), (0.1175, 1.207, 0.07407), (0.0593, 1.292, 0.08176), (0.1034, 1.252, 0.07998), (0.117, 1.211, 0.07441), (0.1175, 1.207, 0.06889), (0.1199, 1.207, 0.06968), (0.1165, 1.207, 0.06798), (0.1158, 1.207, -0.07632), (0.0, 1.307, 0.0813), (0.0, 1.323, 0.08483), (0.0, 1.303, 0.08062), (0.0, 1.331, 0.08164), (0.0, 1.331, 0.08636), (0.0, 1.3, 0.07999), (0.0, 1.3, 0.07527), (0.0, 1.29, -0.07654), (0.0, 1.327, 0.08164), (0.1199, 1.211, 0.07343), (0.03768, 1.321, 0.08164), (0.1196, 1.23, 0.07358), (0.09646, 1.283, 0.07959), (0.06912, 1.307, 0.08125), (0.1114, 1.253, 0.07661), (0.1161, 1.207, 0.071), (0.117, 1.207, 0.07231), (0.1185, 1.207, -0.07632), (2.303, 1.252, 0.07696), (2.403, 1.152, 0.07696), (2.353, 1.238, 0.07696), (2.39, 1.202, 0.07696), (2.253, 1.238, 0.07697), (2.39, 1.102, 0.07697), (2.369, 1.265, 0.08217), (2.417, 1.217, 0.08217), (2.241, 1.259, 0.08078), (2.411, 1.09, 0.08078), (2.303, 1.28, 0.0827), (2.431, 1.152, 0.0827), (2.181, 1.208, 0.07617), (2.359, 1.029, 0.07617), (2.205, 1.208, 0.07316), (2.359, 1.053, 0.07316), (2.33, 1.248, 0.07742), (2.4, 1.179, 0.07742), (2.338, 1.276, 0.08232), (2.428, 1.186, 0.08232), (2.277, 1.249, 0.07696), (2.401, 1.126, 0.07696), (2.272, 1.272, 0.08217), (2.424, 1.12, 0.08217), (2.272, 1.272, 0.07745), (2.424, 1.12, 0.07745), (2.277, 1.249, 0.07224), (2.401, 1.126, 0.07224), (2.338, 1.276, 0.0776), (2.428, 1.186, 0.0776), (2.33, 1.248, 0.07269), (2.4, 1.179, 0.07269), (2.205, 1.208, 0.06844), (2.359, 1.053, 0.06844), (2.181, 1.208, 0.07144), (2.359, 1.029, 0.07144), (2.303, 1.28, 0.07797), (2.431, 1.152, 0.07797), (2.241, 1.259, 0.07606), (2.411, 1.09, 0.07606), (2.369, 1.265, 0.07745), (2.417, 1.217, 0.07745), (2.253, 1.238, 0.07228), (2.39, 1.102, 0.07228), (2.353, 1.238, 0.07224), (2.39, 1.202, 0.07224), (2.303, 1.252, 0.07224), (2.403, 1.152, 0.07224), (2.355, 1.241, 0.0777), (2.392, 1.203, 0.0777), (2.252, 1.24, 0.07759), (2.392, 1.1, 0.07759), (2.303, 1.254, 0.07777), (2.406, 1.152, 0.07777), (2.202, 1.208, 0.07425), (2.359, 1.05, 0.07425), (2.331, 1.251, 0.07804), (2.402, 1.179, 0.07804), (2.277, 1.251, 0.07759), (2.403, 1.125, 0.07759), (2.303, 1.242, -0.07956), (2.394, 1.152, -0.07956), (2.348, 1.23, -0.07956), (2.382, 1.197, -0.07956), (2.258, 1.23, -0.07935), (2.382, 1.106, -0.07935), (2.214, 1.202, -0.07956), (2.354, 1.062, -0.07956), (2.328, 1.239, -0.07911), (2.391, 1.176, -0.07911), (2.28, 1.24, -0.07956), (2.391, 1.128, -0.07956), (2.365, 1.259, 0.08102), (2.41, 1.213, 0.08102), (2.244, 1.254, 0.08001), (2.406, 1.092, 0.08001), (2.303, 1.273, 0.08134), (2.425, 1.152, 0.08134), (2.186, 1.208, 0.07526), (2.359, 1.034, 0.07526), (2.336, 1.269, 0.08124), (2.421, 1.185, 0.08124), (2.273, 1.267, 0.08106), (2.418, 1.121, 0.08106), (2.185, 1.211, 0.07617), (2.363, 1.034, 0.07617), (2.208, 1.21, 0.07316), (2.362, 1.057, 0.07316), (2.208, 1.21, 0.06844), (2.362, 1.057, 0.06844), (2.185, 1.211, 0.07144), (2.363, 1.034, 0.07144), (2.206, 1.21, 0.07425), (2.362, 1.054, 0.07425), (2.217, 1.204, -0.07956), (2.356, 1.066, -0.07956), (2.19, 1.211, 0.07526), (2.363, 1.038, 0.07526), (2.357, 1.245, 0.07841), (2.396, 1.205, 0.07841), (2.25, 1.243, 0.07828), (2.395, 1.099, 0.07828), (2.303, 1.258, 0.07873), (2.41, 1.152, 0.07873), (2.199, 1.208, 0.07493), (2.359, 1.047, 0.07493), (2.332, 1.255, 0.07873), (2.406, 1.181, 0.07873), (2.276, 1.255, 0.07857), (2.406, 1.124, 0.07857), (2.203, 1.21, 0.07493), (2.362, 1.051, 0.07493), (2.199, 1.208, 0.06975), (2.359, 1.047, 0.06975), (2.186, 1.208, 0.07054), (2.359, 1.034, 0.07054), (2.2, 1.208, 0.06844), (2.359, 1.049, 0.06844), (2.191, 1.208, -0.07935), (2.359, 1.039, -0.07935), (2.379, 1.228, 0.07828), (2.391, 1.239, 0.08064), (2.376, 1.224, 0.07759), (2.396, 1.244, 0.07745), (2.396, 1.244, 0.08217), (2.374, 1.222, 0.07696), (2.374, 1.222, 0.07224), (2.367, 1.216, -0.07956), (2.393, 1.241, 0.07745), (2.189, 1.21, 0.07396), (2.361, 1.037, 0.07396), (2.367, 1.262, 0.07745), (2.413, 1.215, 0.07745), (2.243, 1.256, 0.07606), (2.407, 1.092, 0.07606), (2.303, 1.276, 0.07797), (2.427, 1.152, 0.07797), (2.337, 1.272, 0.0776), (2.424, 1.185, 0.0776), (2.273, 1.268, 0.07745), (2.42, 1.121, 0.07745), (2.203, 1.21, 0.07186), (2.361, 1.051, 0.07186), (2.202, 1.21, 0.07317), (2.361, 1.05, 0.07317), (2.193, 1.21, -0.07935), (2.361, 1.042, -0.07935), (2.213, 1.235, 0.07796), (2.387, 1.062, 0.07796), (2.231, 1.224, 0.07506), (2.376, 1.079, 0.07506), (2.231, 1.224, 0.07036), (2.376, 1.079, 0.07036), (2.213, 1.235, 0.07324), (2.387, 1.062, 0.07324), (2.229, 1.225, 0.07569), (2.377, 1.077, 0.07569), (2.238, 1.217, -0.07946), (2.369, 1.086, -0.07946), (2.217, 1.233, 0.07732), (2.384, 1.065, 0.07732), (2.227, 1.227, 0.07666), (2.378, 1.075, 0.07666), (2.216, 1.233, 0.07507), (2.384, 1.064, 0.07507), (2.329, 1.11, -0.1085), (2.262, 1.177, -0.1085), (2.328, 1.176, -0.1085), (2.322, 1.1, -0.1085), (2.251, 1.171, -0.1085), (2.34, 1.132, -0.1085), (2.283, 1.189, -0.1085), (2.34, 1.156, -0.1083), (2.308, 1.188, -0.1083), (2.321, 1.098, -0.1085), (2.249, 1.17, -0.1085), (2.335, 1.12, -0.1084), (2.272, 1.184, -0.1084), (2.335, 1.167, -0.1085), (2.318, 1.184, -0.1085), (2.341, 1.144, -0.1085), (2.295, 1.19, -0.1085), (2.285, 1.134, -0.1085), (2.189, 1.037, -0.1085), (2.153, 1.072, -0.1085), (2.225, 1.001, -0.1085), (2.263, 0.942, -0.07935), (2.094, 1.111, -0.07935), (2.258, 0.9652, -0.07956), (2.117, 1.105, -0.07956), (0.0, 1.243, -0.1083), (0.04544, 1.21, -0.1083), (0.03835, 1.223, -0.1083), (0.02179, 1.238, -0.1083), (0.04684, 1.207, -0.1083), (0.04255, 1.214, -0.1083), (0.01162, 1.241, -0.1083), (0.0312, 1.231, -0.1083), (0.0, 1.207, -0.1085), (0.0, 1.051, -0.1085), (0.04684, 1.051, -0.1083), (0.1185, 1.051, -0.07632), (0.1158, 1.051, -0.07632), (0.1081, 1.051, -0.07654)], [], [(18, 5, 11, 12), (12, 11, 4, 19), (21, 2, 10, 13), (0, 23, 13, 10), (14, 9, 5, 18), (20, 3, 9, 14), (15, 8, 1, 22), (23, 0, 8, 15), (8, 0, 26, 28), (28, 24, 1, 8), (0, 10, 29, 26), (10, 2, 25, 29), (30, 23, 15, 34), (34, 15, 22, 31), (35, 13, 23, 30), (32, 21, 13, 35), (5, 9, 40, 38), (9, 3, 36, 40), (11, 5, 38, 41), (41, 37, 4, 11), (16, 7, 43, 44), (45, 42, 6, 17), (7, 27, 46, 43), (33, 16, 44, 47), (39, 6, 42, 48), (51, 53, 28, 26), (38, 40, 53, 51), (53, 49, 24, 28), (40, 36, 49, 53), (54, 51, 26, 29), (41, 38, 51, 54), (54, 50, 37, 41), (29, 25, 50, 54), (55, 52, 39, 48), (46, 27, 52, 55), (57, 39, 52, 56), (56, 52, 27, 58), (17, 6, 39, 57), (58, 27, 7, 16), (59, 58, 16, 33), (60, 49, 36, 61), (62, 24, 49, 60), (61, 36, 3, 64), (65, 1, 24, 62), (64, 3, 20, 63), (66, 22, 1, 65), (67, 31, 22, 66), (68, 63, 20, 70), (69, 45, 17, 57), (70, 20, 14, 73), (73, 14, 18, 72), (74, 12, 19, 71), (72, 18, 12, 74), (76, 56, 58, 75), (69, 57, 56, 76), (75, 58, 59, 77), (44, 43, 2, 21), (19, 4, 42, 45), (43, 46, 25, 2), (47, 44, 21, 32), (48, 42, 4, 37), (37, 50, 55, 48), (50, 25, 46, 55), (71, 19, 45, 69), (100, 88, 114, 102), (115, 89, 101, 103), (86, 100, 102, 116), (103, 101, 87, 117), (98, 82, 120, 104), (121, 83, 99, 105), (78, 98, 104, 124), (105, 99, 79, 125), (88, 96, 106, 114), (107, 97, 89, 115), (96, 84, 118, 106), (119, 85, 97, 107), (80, 94, 108, 122), (109, 95, 81, 123), (94, 78, 124, 108), (125, 79, 95, 109), (130, 78, 94, 134), (95, 79, 131, 135), (80, 126, 134, 94), (135, 127, 81, 95), (78, 130, 136, 98), (137, 131, 79, 99), (128, 82, 98, 136), (99, 83, 129, 137), (108, 124, 138, 146), (139, 125, 109, 147), (122, 108, 146, 140), (147, 109, 123, 141), (124, 104, 148, 138), (149, 105, 125, 139), (104, 120, 142, 148), (143, 121, 105, 149), (158, 96, 88, 154), (89, 97, 159, 155), (150, 84, 96, 158), (97, 85, 151, 159), (154, 88, 100, 160), (101, 89, 155, 161), (86, 152, 160, 100), (161, 153, 87, 101), (164, 92, 110, 166), (111, 93, 165, 167), (90, 162, 168, 112), (169, 163, 91, 113), (170, 132, 92, 164), (93, 133, 171, 165), (166, 110, 144, 172), (145, 111, 167, 173), (162, 90, 156, 174), (157, 91, 163, 175), (134, 184, 180, 130), (181, 185, 135, 131), (184, 158, 154, 180), (155, 159, 185, 181), (126, 176, 184, 134), (185, 177, 127, 135), (176, 150, 158, 184), (159, 151, 177, 185), (130, 180, 186, 136), (187, 181, 131, 137), (180, 154, 160, 186), (161, 155, 181, 187), (152, 178, 186, 160), (187, 179, 153, 161), (178, 128, 136, 186), (137, 129, 179, 187), (156, 182, 188, 174), (189, 183, 157, 175), (182, 132, 170, 188), (171, 133, 183, 189), (182, 156, 192, 190), (193, 157, 183, 191), (132, 182, 190, 194), (191, 183, 133, 195), (156, 90, 112, 192), (113, 91, 157, 193), (92, 132, 194, 110), (195, 133, 93, 111), (110, 194, 196, 144), (197, 195, 111, 145), (150, 176, 198, 199), (198, 177, 151, 199), (176, 126, 200, 198), (200, 127, 177, 198), (84, 150, 199, 202), (199, 151, 85, 202), (126, 80, 203, 200), (203, 81, 127, 200), (118, 84, 202, 201), (202, 85, 119, 201), (80, 122, 204, 203), (204, 123, 81, 203), (122, 140, 205, 204), (205, 141, 123, 204), (118, 201, 206, 209), (206, 201, 119, 210), (112, 168, 207, 192), (208, 169, 113, 193), (106, 118, 209, 215), (210, 119, 107, 216), (114, 106, 215, 213), (216, 107, 115, 214), (116, 102, 217, 211), (218, 103, 117, 212), (102, 114, 213, 217), (214, 115, 103, 218), (194, 190, 221, 219), (222, 191, 195, 220), (190, 192, 207, 221), (208, 193, 191, 222), (196, 194, 219, 223), (220, 195, 197, 224), (82, 227, 229, 120), (230, 228, 83, 121), (227, 164, 166, 229), (167, 165, 228, 230), (162, 225, 231, 168), (232, 226, 163, 169), (225, 86, 116, 231), (117, 87, 226, 232), (128, 233, 227, 82), (228, 234, 129, 83), (233, 170, 164, 227), (165, 171, 234, 228), (120, 229, 235, 142), (236, 230, 121, 143), (229, 166, 172, 235), (173, 167, 230, 236), (86, 225, 237, 152), (238, 226, 87, 153), (225, 162, 174, 237), (175, 163, 226, 238), (188, 239, 237, 174), (238, 240, 189, 175), (239, 178, 152, 237), (153, 179, 240, 238), (170, 233, 239, 188), (240, 234, 171, 189), (233, 128, 178, 239), (179, 129, 234, 240), (168, 231, 241, 207), (242, 232, 169, 208), (231, 116, 211, 241), (212, 117, 232, 242), (173, 236, 243, 246), (235, 172, 247, 244), (236, 143, 254, 243), (142, 235, 244, 255), (141, 205, 245, 256), (205, 140, 257, 245), (145, 173, 246, 252), (172, 144, 253, 247), (143, 149, 248, 254), (148, 142, 255, 249), (149, 139, 258, 248), (138, 148, 249, 259), (147, 141, 256, 250), (140, 146, 251, 257), (139, 147, 250, 258), (146, 138, 259, 251), (251, 259, 260), (258, 250, 260), (257, 251, 260), (250, 256, 260), (259, 249, 260), (248, 258, 260), (249, 255, 260), (254, 248, 260), (247, 253, 260), (252, 246, 260), (245, 257, 260), (256, 245, 260), (255, 244, 260), (243, 254, 260), (244, 247, 260), (246, 243, 260), (260, 253, 262, 261), (252, 260, 261, 263), (253, 144, 267, 262), (145, 252, 263, 266), (197, 145, 266, 264), (144, 196, 265, 267), (47, 32, 273, 269), (31, 67, 268, 274), (33, 47, 269, 272), (32, 35, 270, 273), (35, 30, 275, 270), (34, 31, 274, 271), (30, 34, 271, 275), (275, 271, 276), (271, 274, 276), (270, 275, 276), (273, 270, 276), (272, 269, 276), (274, 268, 276), (269, 273, 276), (272, 276, 277, 278), (33, 272, 278, 281), (77, 59, 280, 279), (59, 33, 281, 280)])
me_circle_000.polygons.foreach_set('use_smooth', [True] * 264)
me_circle_000.materials.append(mat_black)
me_circle_000.use_remesh_preserve_volume = False
me_circle_000.use_remesh_preserve_attributes = False
me_circle_000.use_mirror_vertex_groups = False
me_circle_000.update()
me_cube_002 = bpy.data.meshes.new('Cube.002')
me_cube_002.from_pydata([(0.01288, 1.149, 0.8076), (0.03408, 1.149, 0.8076), (0.06526, 1.149, 0.8075), (0.06526, 1.149, 0.8044), (0.06272, 1.149, 0.8076), (0.06297, 1.149, 0.8044), (0.01288, 1.131, 0.8068), (0.01288, 1.19, 0.8026), (0.01288, 1.193, 0.7971), (0.01288, 1.193, 0.793), (0.01288, 1.188, 0.7555), (0.01288, 1.191, 0.7566), (0.01288, 1.183, 0.8061), (0.01288, 1.193, 0.7903), (0.03408, 1.193, 0.7903), (0.03408, 1.183, 0.8061), (0.04862, 1.055, 0.7993), (0.03408, 1.191, 0.7566), (0.03408, 1.188, 0.7555), (0.04979, 1.048, 0.7993), (0.03408, 1.193, 0.793), (0.04979, 1.048, 0.8025), (0.03408, 1.193, 0.7971), (0.03408, 1.19, 0.8026), (0.04862, 1.055, 0.8025), (0.04387, 1.081, 0.8042), (0.0327, 1.112, 0.806), (0.06272, 1.112, 0.806), (0.06526, 1.11, 0.806), (0.06272, 1.081, 0.8042), (0.06526, 1.08, 0.8042), (0.06272, 1.055, 0.8025), (0.06272, 1.19, 0.8026), (0.06526, 1.048, 0.8021), (0.06272, 1.193, 0.7971), (0.06526, 1.056, 0.8025), (0.06272, 1.048, 0.8021), (0.06526, 1.048, 0.7989), (0.06272, 1.193, 0.793), (0.06526, 1.11, 0.8028), (0.06526, 1.08, 0.8011), (0.06526, 1.056, 0.7993), (0.06272, 1.048, 0.7989), (0.06526, 1.193, 0.7971), (0.06526, 1.193, 0.793), (0.06526, 1.19, 0.8012), (0.06526, 1.188, 0.7987), (0.06526, 1.188, 0.7555), (0.06272, 1.188, 0.7555), (0.06526, 1.185, 0.755), (0.06526, 1.191, 0.7566), (0.06272, 1.191, 0.7566), (0.06526, 1.185, 0.7566), (0.06272, 1.055, 0.7993), (0.06526, 1.183, 0.806), (0.06526, 1.184, 0.8023), (0.06272, 1.183, 0.8061), (0.06297, 1.184, 0.8023), (0.06297, 1.187, 0.7566), (0.06297, 1.188, 0.7987), (0.06297, 1.08, 0.8011), (0.06297, 1.11, 0.8028), (0.06526, 1.193, 0.7903), (0.06272, 1.193, 0.7903), (0.06526, 1.188, 0.7966), (0.06297, 1.188, 0.7966), (0.0, 1.193, 0.7903), (0.0, 1.183, 0.8061), (0.0, 1.191, 0.7566), (0.0, 1.188, 0.7555), (0.0, 1.193, 0.793), (0.0, 1.193, 0.7971), (0.0, 1.19, 0.8026), (0.0, 1.131, 0.8068), (0.0, 1.149, 0.8076), (0.9822, 1.114, 0.806), (1.057, 0.9645, 0.806), (0.9571, 1.112, 0.806), (1.056, 0.9141, 0.806), (0.9513, 1.11, 0.806), (1.055, 0.9026, 0.806), (0.9641, 1.088, 0.8042), (1.044, 0.9282, 0.8042), (0.9386, 1.081, 0.8042), (1.041, 0.8773, 0.8042), (0.9334, 1.08, 0.8042), (1.04, 0.8669, 0.8042), (0.9227, 1.055, 0.8025), (1.028, 0.8454, 0.8025), (1.003, 1.19, 0.8026), (1.095, 1.005, 0.8026), (1.077, 1.153, 0.8027), (1.06, 1.175, 0.8027), (1.087, 1.12, 0.8027), (1.047, 1.184, 0.8027), (1.092, 1.094, 0.8027), (1.033, 1.19, 0.8027), (1.095, 1.066, 0.8027), (0.941, 1.053, 0.8025), (1.027, 0.8821, 0.8025), (0.9393, 1.049, 0.8025), (1.024, 0.8786, 0.8025), (0.9148, 1.049, 0.8025), (1.024, 0.8297, 0.8025), (1.005, 1.193, 0.7971), (1.097, 1.01, 0.7971), (1.021, 1.193, 0.7971), (1.097, 1.043, 0.7971), (1.047, 1.187, 0.7971), (1.094, 1.094, 0.7971), (1.061, 1.177, 0.7971), (1.089, 1.121, 0.7971), (1.077, 1.155, 0.7971), (1.044, 1.088, 0.806), (1.023, 1.108, 0.806), (1.054, 1.046, 0.806), (1.003, 1.116, 0.806), (1.058, 1.006, 0.806), (0.9807, 1.088, 0.8042), (1.044, 0.9614, 0.8042), (0.9569, 1.054, 0.8025), (1.027, 0.9137, 0.8025), (0.9192, 1.056, 0.8025), (1.028, 0.8384, 0.8025), (0.9193, 1.049, 0.8025), (1.024, 0.8386, 0.8025), (0.9567, 1.049, 0.8025), (1.024, 0.9134, 0.8025), (1.077, 1.155, 0.793), (1.061, 1.177, 0.793), (1.089, 1.121, 0.793), (1.047, 1.187, 0.793), (1.094, 1.094, 0.793), (1.021, 1.193, 0.793), (1.097, 1.043, 0.793), (0.9393, 1.049, 0.7993), (1.024, 0.8786, 0.7993), (0.9148, 1.049, 0.7993), (1.024, 0.8297, 0.7993), (1.005, 1.193, 0.793), (1.097, 1.01, 0.793), (0.9513, 1.11, 0.8028), (1.055, 0.9026, 0.8028), (0.9334, 1.08, 0.8011), (1.04, 0.8669, 0.8011), (0.9192, 1.056, 0.7993), (1.028, 0.8384, 0.7993), (0.9193, 1.049, 0.7993), (1.024, 0.8386, 0.7993), (0.9567, 1.049, 0.7993), (1.024, 0.9134, 0.7993), (1.008, 1.15, 0.807), (1.075, 1.017, 0.807), (1.001, 1.193, 0.7971), (1.097, 1.002, 0.7971), (1.058, 1.115, 0.8074), (1.041, 1.138, 0.8071), (1.069, 1.081, 0.8071), (1.026, 1.147, 0.807), (1.074, 1.052, 0.807), (1.001, 1.193, 0.793), (1.097, 1.002, 0.793), (1.0, 1.19, 0.8012), (1.095, 1.001, 0.8012), (1.0, 1.188, 0.7987), (1.094, 0.9999, 0.7987), (1.032, 1.193, 0.793), (1.097, 1.064, 0.793), (1.032, 1.193, 0.7971), (1.097, 1.064, 0.7971), (1.04, 1.19, 0.793), (1.095, 1.08, 0.793), (1.04, 1.19, 0.7971), (1.095, 1.08, 0.7971), (1.04, 1.184, 0.7555), (1.092, 1.079, 0.7555), (1.032, 1.187, 0.7555), (1.093, 1.064, 0.7555), (1.002, 1.187, 0.7555), (1.093, 1.004, 0.7555), (1.006, 1.187, 0.7555), (1.093, 1.012, 0.7555), (1.022, 1.187, 0.7555), (1.093, 1.044, 0.7555), (1.047, 1.181, 0.7555), (1.091, 1.093, 0.7555), (1.06, 1.172, 0.7555), (1.086, 1.119, 0.7555), (1.075, 1.151, 0.7555), (1.001, 1.184, 0.755), (1.092, 1.002, 0.755), (1.04, 1.187, 0.7566), (1.093, 1.08, 0.7566), (1.032, 1.19, 0.7566), (1.095, 1.064, 0.7566), (1.047, 1.184, 0.7566), (1.092, 1.094, 0.7566), (1.022, 1.19, 0.7566), (1.095, 1.044, 0.7566), (1.002, 1.19, 0.7566), (1.095, 1.005, 0.7566), (1.006, 1.19, 0.7566), (1.095, 1.012, 0.7566), (1.06, 1.174, 0.7566), (1.087, 1.12, 0.7566), (1.076, 1.152, 0.7566), (1.001, 1.184, 0.7566), (1.092, 1.002, 0.7566), (0.9746, 1.149, 0.8075), (1.075, 0.9491, 0.8075), (0.9746, 1.149, 0.8044), (1.075, 0.9491, 0.8044), (0.9798, 1.149, 0.8076), (1.075, 0.9596, 0.8076), (1.01, 1.094, 0.803), (1.047, 1.019, 0.803), (1.035, 1.07, 0.803), (0.9567, 1.055, 0.7993), (1.028, 0.9134, 0.7993), (0.924, 1.055, 0.7993), (1.028, 0.848, 0.7993), (0.9393, 1.055, 0.7993), (1.028, 0.8786, 0.7993), (1.031, 1.183, 0.8063), (1.092, 1.061, 0.8063), (1.073, 1.147, 0.8063), (1.058, 1.168, 0.8063), (1.084, 1.116, 0.8063), (1.046, 1.179, 0.8063), (1.089, 1.091, 0.8063), (0.9962, 1.183, 0.806), (1.092, 0.9924, 0.806), (0.9956, 1.184, 0.8023), (1.092, 0.9911, 0.8023), (1.0, 1.183, 0.8061), (1.092, 1.0, 0.8061), (0.9782, 1.149, 0.8044), (1.075, 0.9563, 0.8044), (0.9992, 1.184, 0.8023), (1.092, 0.9984, 0.8023), (0.9429, 1.055, 0.7993), (1.028, 0.8859, 0.7993), (0.9276, 1.055, 0.7993), (1.028, 0.8552, 0.7993), (0.9603, 1.055, 0.7993), (1.028, 0.9207, 0.7993), (1.004, 1.187, 0.7566), (1.094, 1.007, 0.7566), (1.004, 1.188, 0.7987), (1.094, 1.007, 0.7987), (0.9228, 1.056, 0.7993), (1.028, 0.8456, 0.7993), (0.9371, 1.08, 0.8011), (1.04, 0.8741, 0.8011), (0.9549, 1.11, 0.8028), (1.055, 0.9098, 0.8028), (1.04, 1.19, 0.7903), (1.095, 1.08, 0.7903), (1.032, 1.193, 0.7903), (1.097, 1.064, 0.7903), (1.047, 1.187, 0.7903), (1.094, 1.094, 0.7903), (1.021, 1.193, 0.7903), (1.097, 1.043, 0.7903), (1.001, 1.193, 0.7903), (1.097, 1.002, 0.7903), (1.005, 1.193, 0.7903), (1.097, 1.01, 0.7903), (1.061, 1.177, 0.7903), (1.089, 1.121, 0.7903), (1.077, 1.155, 0.7903), (1.0, 1.188, 0.7966), (1.094, 0.9999, 0.7966), (1.004, 1.188, 0.7966), (1.094, 1.007, 0.7966), (1.075, 1.007, 0.7558), (1.075, 0.9998, 0.7558), (1.075, 0.9998, 0.7532), (1.004, 1.149, 0.7558), (0.9999, 1.149, 0.7558), (0.9999, 1.149, 0.7532), (1.062, 1.124, 0.7532), (1.069, 1.104, 0.7532), (1.052, 1.138, 0.7532), (1.072, 1.087, 0.7532), (1.043, 1.144, 0.7532), (1.074, 1.043, 0.7532), (1.022, 1.148, 0.7532), (1.074, 1.01, 0.7532), (1.005, 1.148, 0.7532), (1.074, 1.068, 0.7532), (1.034, 1.148, 0.7532), (1.073, 1.078, 0.7532), (1.039, 1.146, 0.7532), (1.092, 1.012, 0.755), (1.092, 1.044, 0.755), (1.022, 1.184, 0.755), (1.006, 1.184, 0.755), (1.084, 1.118, 0.755), (1.074, 1.149, 0.755), (1.059, 1.169, 0.755), (1.089, 1.093, 0.755), (1.046, 1.179, 0.755), (1.092, 1.065, 0.755), (1.032, 1.184, 0.755), (1.091, 1.079, 0.755), (1.04, 1.181, 0.755), (0.06297, 1.149, 0.7558), (0.06526, 1.149, 0.7558), (0.06526, 1.149, 0.7532), (0.0, 1.149, 0.7532), (0.06272, 1.149, 0.7532), (0.03408, 1.149, 0.7532), (0.01288, 1.149, 0.7532), (0.0, 1.184, 0.755), (0.01288, 1.184, 0.755), (0.03408, 1.184, 0.755), (0.06272, 1.184, 0.755), (0.01288, 1.193, 0.761), (0.03408, 1.193, 0.761), (0.06526, 1.193, 0.761), (0.06272, 1.193, 0.761), (0.06526, 1.187, 0.761), (0.06297, 1.187, 0.761), (0.0, 1.193, 0.761), (1.04, 1.19, 0.761), (1.095, 1.08, 0.761), (1.032, 1.193, 0.761), (1.097, 1.064, 0.761), (1.047, 1.187, 0.761), (1.094, 1.094, 0.761), (1.021, 1.193, 0.761), (1.097, 1.043, 0.761), (1.001, 1.193, 0.761), (1.097, 1.002, 0.761), (1.005, 1.193, 0.761), (1.097, 1.01, 0.761), (1.061, 1.177, 0.761), (1.089, 1.121, 0.761), (1.077, 1.155, 0.761), (0.9999, 1.187, 0.761), (1.094, 0.9998, 0.761), (1.004, 1.187, 0.761), (1.094, 1.007, 0.761)], [], [(6, 0, 1, 26), (4, 27, 26, 1), (2, 28, 27, 4), (3, 39, 28, 2), (39, 3, 5, 61), (20, 22, 8, 9), (22, 23, 7, 8), (18, 17, 11, 10), (23, 15, 12, 7), (14, 20, 9, 13), (0, 12, 15, 1), (56, 4, 1, 15), (63, 38, 20, 14), (32, 56, 15, 23), (42, 53, 16, 19), (48, 51, 17, 18), (34, 32, 23, 22), (36, 42, 19, 21), (38, 34, 22, 20), (31, 36, 21, 24), (29, 31, 24, 25), (27, 29, 25, 26), (27, 28, 30, 29), (29, 30, 35, 31), (31, 35, 33, 36), (28, 39, 40, 30), (41, 35, 30, 40), (37, 33, 35, 41), (42, 36, 33, 37), (38, 44, 43, 34), (44, 46, 45, 43), (34, 43, 45, 32), (51, 48, 47, 50), (50, 47, 49, 52), (37, 41, 53, 42), (45, 54, 56, 32), (46, 55, 54, 45), (54, 2, 4, 56), (55, 3, 2, 54), (3, 55, 57, 5), (55, 46, 59, 57), (41, 40, 60, 53), (40, 39, 61, 60), (38, 63, 62, 44), (44, 62, 64, 46), (46, 64, 65, 59), (12, 0, 74, 67), (13, 9, 70, 66), (7, 12, 67, 72), (10, 11, 68, 69), (8, 7, 72, 71), (9, 8, 71, 70), (0, 6, 73, 74), (77, 79, 85, 83), (86, 80, 78, 84), (110, 92, 91, 112), (91, 93, 111, 112), (108, 94, 92, 110), (93, 95, 109, 111), (83, 85, 122, 87), (123, 86, 84, 88), (87, 122, 102, 124), (103, 123, 88, 125), (112, 128, 129, 110), (130, 128, 112, 111), (110, 129, 131, 108), (132, 130, 111, 109), (79, 141, 143, 85), (144, 142, 80, 86), (145, 122, 85, 143), (86, 123, 146, 144), (137, 102, 122, 145), (123, 103, 138, 146), (147, 124, 102, 137), (103, 125, 148, 138), (139, 160, 153, 104), (154, 161, 140, 105), (113, 155, 156, 114), (157, 155, 113, 115), (114, 156, 158, 116), (159, 157, 115, 117), (160, 164, 162, 153), (163, 165, 161, 154), (104, 153, 162, 89), (163, 154, 105, 90), (96, 168, 106), (107, 169, 97), (106, 168, 166, 133), (167, 169, 107, 134), (98, 120, 118, 81), (119, 121, 99, 82), (116, 75, 81, 118), (82, 76, 117, 119), (96, 172, 168), (169, 173, 97), (96, 94, 108, 172), (109, 95, 97, 173), (120, 98, 100, 126), (101, 99, 121, 127), (168, 172, 170, 166), (171, 173, 169, 167), (172, 108, 131, 170), (132, 109, 173, 171), (135, 149, 126, 100), (127, 150, 136, 101), (75, 116, 158, 151), (159, 117, 76, 152), (191, 174, 176, 193), (177, 175, 192, 194), (195, 184, 174, 191), (175, 185, 196, 192), (193, 176, 182, 197), (183, 177, 194, 198), (201, 180, 178, 199), (179, 181, 202, 200), (203, 186, 184, 195), (185, 187, 204, 196), (205, 188, 186, 203), (187, 188, 205, 204), (199, 178, 189, 206), (190, 179, 200, 207), (208, 79, 77, 212), (78, 80, 209, 213), (210, 141, 79, 208), (80, 142, 211, 209), (113, 114, 214, 216), (215, 115, 113, 216), (114, 116, 118, 214), (119, 117, 115, 215), (149, 135, 221, 217), (222, 136, 150, 218), (137, 145, 219, 147), (220, 146, 138, 148), (75, 77, 83, 81), (84, 78, 76, 82), (87, 98, 81, 83), (82, 99, 88, 84), (89, 96, 106, 104), (107, 97, 90, 105), (124, 100, 98, 87), (99, 101, 125, 88), (133, 139, 104, 106), (105, 140, 134, 107), (100, 124, 147, 135), (148, 125, 101, 136), (182, 180, 201, 197), (202, 181, 183, 198), (77, 75, 151, 212), (152, 76, 78, 213), (135, 147, 219, 221), (220, 148, 136, 222), (225, 91, 92, 226), (93, 91, 225, 227), (226, 92, 94, 228), (95, 93, 227, 229), (96, 223, 228, 94), (229, 224, 97, 95), (162, 230, 234, 89), (235, 231, 163, 90), (164, 232, 230, 162), (231, 233, 165, 163), (223, 96, 89, 234), (90, 97, 224, 235), (155, 225, 226, 156), (227, 225, 155, 157), (156, 226, 228, 158), (229, 227, 157, 159), (223, 151, 158, 228), (159, 152, 224, 229), (230, 208, 212, 234), (213, 209, 231, 235), (232, 210, 208, 230), (209, 211, 233, 231), (151, 223, 234, 212), (235, 224, 152, 213), (210, 232, 238, 236), (239, 233, 211, 237), (232, 164, 248, 238), (249, 165, 233, 239), (221, 219, 242, 240), (243, 220, 222, 241), (219, 145, 250, 242), (251, 146, 220, 243), (217, 221, 240, 244), (241, 222, 218, 245), (141, 210, 236, 254), (237, 211, 142, 255), (145, 143, 252, 250), (253, 144, 146, 251), (143, 141, 254, 252), (255, 142, 144, 253), (170, 256, 258, 166), (259, 257, 171, 167), (131, 260, 256, 170), (257, 261, 132, 171), (166, 258, 262, 133), (263, 259, 167, 134), (139, 266, 264, 160), (265, 267, 140, 161), (129, 268, 260, 131), (261, 269, 130, 132), (128, 270, 268, 129), (269, 270, 128, 130), (160, 264, 271, 164), (272, 265, 161, 165), (266, 139, 133, 262), (134, 140, 267, 263), (164, 271, 273, 248), (274, 272, 165, 249), (207, 247, 275, 276), (190, 207, 276, 277), (246, 206, 279, 278), (206, 189, 280, 279), (181, 294, 295, 183), (294, 288, 286, 295), (182, 296, 297, 180), (296, 287, 289, 297), (187, 298, 299, 188), (298, 282, 281, 299), (188, 299, 300, 186), (299, 281, 283, 300), (185, 301, 298, 187), (301, 284, 282, 298), (186, 300, 302, 184), (300, 283, 285, 302), (183, 295, 303, 177), (295, 286, 290, 303), (176, 304, 296, 182), (304, 291, 287, 296), (175, 305, 301, 185), (305, 292, 284, 301), (184, 302, 306, 174), (302, 285, 293, 306), (177, 303, 305, 175), (303, 290, 292, 305), (174, 306, 304, 176), (306, 293, 291, 304), (178, 180, 297, 189), (189, 297, 289, 280), (179, 190, 294, 181), (190, 277, 288, 294), (58, 52, 308, 307), (52, 49, 309, 308), (69, 314, 315, 10), (314, 310, 313, 315), (18, 316, 317, 48), (316, 312, 311, 317), (10, 315, 316, 18), (315, 313, 312, 316), (47, 48, 317, 49), (49, 317, 311, 309), (17, 319, 318, 11), (319, 14, 13, 318), (51, 321, 319, 17), (321, 63, 14, 319), (63, 321, 320, 62), (321, 51, 50, 320), (62, 320, 322, 64), (320, 50, 52, 322), (64, 322, 323, 65), (322, 52, 58, 323), (11, 318, 324, 68), (318, 13, 66, 324), (256, 325, 327, 258), (325, 191, 193, 327), (192, 326, 328, 194), (326, 257, 259, 328), (260, 329, 325, 256), (329, 195, 191, 325), (196, 330, 326, 192), (330, 261, 257, 326), (258, 327, 331, 262), (327, 193, 197, 331), (194, 328, 332, 198), (328, 259, 263, 332), (266, 335, 333, 264), (335, 201, 199, 333), (202, 336, 334, 200), (336, 267, 265, 334), (268, 337, 329, 260), (337, 203, 195, 329), (204, 338, 330, 196), (338, 269, 261, 330), (270, 339, 337, 268), (339, 205, 203, 337), (205, 339, 338, 204), (339, 270, 269, 338), (264, 333, 340, 271), (333, 199, 206, 340), (200, 334, 341, 207), (334, 265, 272, 341), (201, 335, 331, 197), (335, 266, 262, 331), (267, 336, 332, 263), (336, 202, 198, 332), (271, 340, 342, 273), (340, 206, 246, 342), (207, 341, 343, 247), (341, 272, 274, 343)])
me_cube_002.polygons.foreach_set('use_smooth', [True] * 299)
me_cube_002.materials.append(mat_chrome)
me_cube_002.use_remesh_preserve_volume = False
me_cube_002.use_remesh_preserve_attributes = False
me_cube_002.use_mirror_vertex_groups = False
me_cube_002.update()
me_plane_002 = bpy.data.meshes.new('Plane.002')
me_plane_002.from_pydata([(0.0606, 0.6114, 0.7659), (1.196, 0.0, 0.7659), (1.113, 0.6114, 0.7659), (1.141, 0.0, 0.7659), (1.196, 0.5301, 0.7659), (0.0169, 0.5791, 0.7659), (0.04956, 0.5951, 0.7659), (1.116, 0.59, 0.7659), (1.171, 0.0, 0.7659), (1.171, 0.5348, 0.7659), (1.157, 0.5402, 0.7659), (1.157, 0.0, 0.7659), (0.03373, 0.5853, 0.7659), (1.124, 0.5728, 0.7659), (1.187, 0.0, 0.7659), (1.187, 0.5306, 0.7659), (0.05869, 0.6046, 0.7659), (1.113, 0.6046, 0.7659), (1.113, 0.6046, 0.7341), (1.187, 0.5306, 0.7341), (1.124, 0.5728, 0.7341), (1.157, 0.5402, 0.7341), (1.171, 0.5348, 0.7341), (1.116, 0.59, 0.7341), (1.196, 0.5301, 0.7341), (1.113, 0.6114, 0.7341), (1.196, 0.0, 0.7341), (0.0606, 0.6114, 0.7341), (1.116, 0.59, 0.7659), (1.113, 0.6046, 0.7659), (1.113, 0.6114, 0.7659), (1.187, 0.5306, 0.7659), (1.171, 0.5348, 0.7659), (1.196, 0.5301, 0.7659), (1.124, 0.5728, 0.7659), (1.157, 0.5402, 0.7659), (1.196, 0.0, 0.7659), (0.0606, 0.6114, 0.7659), (1.196, 0.524, 0.7659), (1.141, 0.5412, 0.7659), (1.171, 0.5283, 0.7659), (1.157, 0.5338, 0.7659), (1.187, 0.5245, 0.7659), (1.196, 0.524, 0.7341), (1.196, 0.524, 0.7659), (1.103, 0.6114, 0.7659), (1.124, 0.557, 0.7659), (1.107, 0.59, 0.7659), (1.114, 0.5728, 0.7659), (1.103, 0.6046, 0.7659), (1.103, 0.6114, 0.7341), (1.103, 0.6114, 0.7659), (1.132, 0.5593, 0.7659), (1.132, 0.5593, 0.7341), (1.132, 0.5593, 0.7659), (1.146, 0.5467, 0.7659), (1.146, 0.5467, 0.7341), (1.146, 0.5467, 0.7659), (1.137, 0.554, 0.7659), (1.137, 0.554, 0.7659), (1.137, 0.554, 0.7341), (1.131, 0.5485, 0.7659), (1.131, 0.0, 0.7659), (0.0, 0.5774, 0.7659), (0.0, 0.5774, 0.7341), (0.05869, 0.6046, 0.7341), (0.03373, 0.5853, 0.7341), (0.04956, 0.5951, 0.7341), (0.0169, 0.5791, 0.7341), (0.08475, 0.6114, 0.7659), (0.02393, 0.5678, 0.7659), (0.06578, 0.5857, 0.7659), (0.04718, 0.5756, 0.7659), (0.07676, 0.5994, 0.7659), (0.08475, 0.6114, 0.7341), (0.08475, 0.6114, 0.7659), (0.0, 0.5653, 0.7659), (0.0, 0.0, 0.7659), (0.06841, 0.6114, 0.7659), (0.01917, 0.5754, 0.7659), (0.05481, 0.5921, 0.7659), (0.03808, 0.5821, 0.7659), (0.06454, 0.6029, 0.7659), (0.06841, 0.6114, 0.7341), (0.06841, 0.6114, 0.7659), (0.0, 0.5735, 0.7659)], [], [(7, 28, 29, 17), (28, 23, 18, 29), (17, 29, 30, 2), (29, 18, 25, 30), (15, 31, 32, 9), (31, 19, 22, 32), (4, 33, 31, 15), (33, 24, 19, 31), (13, 34, 28, 7), (34, 20, 23, 28), (9, 32, 35, 10), (32, 22, 21, 35), (10, 41, 40, 9), (41, 11, 8, 40), (39, 3, 11, 41), (15, 42, 38, 4), (42, 14, 1, 38), (9, 40, 42, 15), (40, 8, 14, 42), (36, 44, 38, 1), (44, 33, 4, 38), (26, 43, 44, 36), (43, 24, 33, 44), (7, 47, 48, 13), (49, 17, 2, 45), (47, 7, 17, 49), (45, 2, 30, 51), (25, 50, 51, 30), (34, 13, 54, 52), (20, 34, 52, 53), (10, 35, 55, 57), (35, 21, 56, 55), (10, 57, 39, 41), (13, 48, 46, 54), (54, 59, 58, 52), (59, 57, 55, 58), (52, 58, 60, 53), (58, 55, 56, 60), (57, 59, 61, 39), (59, 54, 46, 61), (39, 61, 62, 3), (63, 5, 68, 64), (6, 16, 65, 67), (12, 6, 67, 66), (5, 12, 66, 68), (0, 27, 65, 16), (48, 72, 70, 46), (47, 71, 72, 48), (45, 69, 73, 49), (71, 47, 49, 73), (69, 45, 51, 75), (50, 74, 75, 51), (46, 70, 76, 61), (61, 76, 77, 62), (72, 81, 79, 70), (81, 12, 5, 79), (71, 80, 81, 72), (80, 6, 12, 81), (69, 78, 82, 73), (78, 0, 16, 82), (6, 80, 82, 16), (80, 71, 73, 82), (0, 78, 84, 37), (78, 69, 75, 84), (74, 83, 84, 75), (83, 27, 37, 84), (70, 79, 85, 76), (79, 5, 63, 85)])
me_plane_002.polygons.foreach_set('use_smooth', [True] * 68)
me_plane_002.materials.append(mat_felt)
me_plane_002.use_remesh_preserve_volume = False
me_plane_002.use_remesh_preserve_attributes = False
me_plane_002.use_mirror_vertex_groups = False
me_plane_002.update()
me_plane_001 = bpy.data.meshes.new('Plane.001')
me_plane_001.from_pydata([(1.116, 0.6117, 0.7985), (1.081, 0.5848, 0.798), (1.065, 0.5835, 0.7983), (1.065, 0.6117, 0.7985), (1.065, 0.6117, 0.7664), (1.065, 0.5987, 0.7664), (1.08, 0.5987, 0.7664), (1.116, 0.6117, 0.7664), (1.079, 0.5835, 0.7983), (1.112, 0.6117, 0.7985), (1.112, 0.6117, 0.7664), (1.079, 0.5987, 0.7664), (1.065, 0.6117, 0.7971), (1.065, 0.584, 0.7967), (1.116, 0.6117, 0.7971), (1.081, 0.5849, 0.7967), (1.112, 0.6117, 0.7971), (1.079, 0.584, 0.7967), (1.113, 0.6089, 0.7983), (1.065, 0.609, 0.7985), (1.113, 0.6098, 0.7664), (1.109, 0.609, 0.7985), (1.113, 0.6091, 0.7971), (1.085, 0.5881, 0.7983), (1.065, 0.5875, 0.7985), (1.085, 0.6009, 0.7664), (1.083, 0.5875, 0.7985), (1.085, 0.5883, 0.7967), (0.06476, 0.5875, 0.7985), (0.05812, 0.609, 0.7985), (0.06591, 0.584, 0.7967), (0.05719, 0.6117, 0.7971), (0.06144, 0.5987, 0.7664), (0.05719, 0.6117, 0.7664), (0.05719, 0.6117, 0.7985), (0.06591, 0.5835, 0.7983), (1.167, -5.96e-08, 0.7983), (1.195, -5.96e-08, 0.7985), (1.195, -5.96e-08, 0.7664), (1.182, -5.96e-08, 0.7664), (1.195, -5.96e-08, 0.7971), (1.168, -5.96e-08, 0.7967), (1.193, -5.96e-08, 0.7985), (1.171, -5.96e-08, 0.7985), (1.172, 0.5012, 0.7967), (1.171, 0.4994, 0.7985), (1.184, 0.5012, 0.7664), (1.171, 0.4816, 0.7985), (1.172, 0.5012, 0.7983), (1.193, 0.5294, 0.7971), (1.193, 0.5256, 0.7985), (1.193, 0.5294, 0.7664), (1.193, 0.4816, 0.7985), (1.193, 0.5294, 0.7983), (1.168, 0.4953, 0.7967), (1.195, 0.5281, 0.7971), (1.168, 0.4971, 0.7967), (1.195, 0.5321, 0.7971), (1.168, 0.4816, 0.7967), (1.195, 0.4816, 0.7971), (1.182, 0.4953, 0.7664), (1.195, 0.5281, 0.7664), (1.195, 0.5281, 0.7985), (1.167, 0.4953, 0.7983), (1.195, 0.5321, 0.7664), (1.182, 0.4967, 0.7664), (1.182, 0.4816, 0.7664), (1.195, 0.4816, 0.7664), (1.195, 0.4816, 0.7985), (1.167, 0.4816, 0.7983), (1.168, 0.4971, 0.798), (1.195, 0.5321, 0.7985), (0.05812, 0.609, 0.7967), (0.06476, 0.5875, 0.7967), (0.06061, 0.6011, 0.7664), (0.05812, 0.609, 0.7664), (0.06191, 0.609, 0.7985), (0.06852, 0.5875, 0.7985), (0.06966, 0.5835, 0.7983), (0.06098, 0.6117, 0.7985), (0.06966, 0.584, 0.7967), (0.06522, 0.5987, 0.7664), (0.06098, 0.6117, 0.7664), (0.06098, 0.6117, 0.7971)], [], [(9, 16, 12, 3), (16, 10, 4, 12), (0, 14, 16, 9), (14, 7, 10, 16), (8, 17, 15, 1), (17, 11, 6, 15), (2, 13, 17, 8), (13, 5, 11, 17), (18, 0, 9, 21), (3, 19, 21, 9), (0, 18, 22, 14), (20, 7, 14, 22), (21, 26, 23, 18), (26, 8, 1, 23), (19, 24, 26, 21), (24, 2, 8, 26), (18, 23, 27, 22), (23, 1, 15, 27), (6, 25, 27, 15), (25, 20, 22, 27), (68, 59, 40, 37), (59, 67, 38, 40), (58, 69, 36, 41), (66, 58, 41, 39), (52, 68, 37, 42), (69, 47, 43, 36), (47, 52, 42, 43), (46, 51, 49, 44), (65, 46, 44, 56), (48, 70, 56, 44), (53, 48, 44, 49), (47, 69, 63, 45), (52, 47, 45, 50), (45, 63, 70, 48), (50, 45, 48, 53), (51, 64, 57, 49), (71, 53, 49, 57), (68, 52, 50, 62), (53, 71, 62, 50), (58, 66, 60, 54), (69, 58, 54, 63), (54, 60, 65, 56), (63, 54, 56, 70), (57, 64, 61, 55), (71, 57, 55, 62), (55, 61, 67, 59), (62, 55, 59, 68), (28, 29, 72, 73), (28, 73, 30, 35), (29, 34, 31, 72), (73, 72, 75, 74), (30, 73, 74, 32), (31, 33, 75, 72), (19, 76, 77, 24), (76, 29, 28, 77), (24, 77, 78, 2), (77, 28, 35, 78), (3, 79, 76, 19), (79, 34, 29, 76), (13, 80, 81, 5), (80, 30, 32, 81), (2, 78, 80, 13), (78, 35, 30, 80), (4, 82, 83, 12), (82, 33, 31, 83), (12, 83, 79, 3), (83, 31, 34, 79)])
me_plane_001.polygons.foreach_set('use_smooth', [True] * 67)
me_plane_001.materials.append(mat_felt)
me_plane_001.use_remesh_preserve_volume = False
me_plane_001.use_remesh_preserve_attributes = False
me_plane_001.use_mirror_vertex_groups = False
me_plane_001.update()
me_plane = bpy.data.meshes.new('Plane')
me_plane.from_pydata([(56.02, 33.24, 38.29), (51.33, 29.36, 38.32), (49.33, 29.34, 38.32), (49.33, 33.24, 38.29), (49.33, 33.24, 36.25), (56.02, 33.24, 36.25), (53.67, 31.29, 38.52), (49.33, 31.29, 38.52), (55.25, 31.3, 38.52), (57.59, 33.24, 36.25), (57.59, 33.24, 38.29), (55.75, 33.15, 38.46), (49.33, 33.15, 38.46), (57.32, 33.16, 38.46), (56.02, 33.24, 37.89), (49.33, 33.24, 37.89), (57.59, 33.24, 37.89), (56.02, 33.24, 36.55), (49.33, 33.24, 36.55), (57.59, 33.24, 36.55), (49.33, 29.34, 36.15), (51.33, 29.36, 36.15), (51.58, 29.57, 38.35), (49.33, 29.56, 38.35), (49.33, 29.34, 38.15), (51.33, 29.36, 38.15), (54.71, 32.36, 38.57), (49.33, 32.36, 38.57), (56.28, 32.38, 38.57), (52.63, 30.44, 38.43), (49.33, 30.42, 38.43), (54.72, 30.44, 38.43), (53.42, 29.36, 38.15), (53.67, 29.57, 38.35), (53.42, 29.36, 36.15), (53.42, 29.36, 38.32), (51.38, 29.4, 38.33), (49.33, 29.39, 38.33), (53.47, 29.4, 38.33), (56.02, 33.24, 38.05), (49.33, 33.24, 38.05), (57.59, 33.24, 38.05), (2.741, 33.24, 38.05), (2.741, 29.39, 38.33), (2.741, 30.42, 38.43), (2.741, 32.36, 38.57), (2.741, 29.34, 38.15), (2.741, 29.56, 38.35), (2.741, 29.34, 36.15), (2.741, 33.24, 36.55), (2.741, 33.24, 37.89), (2.741, 33.15, 38.46), (2.741, 31.29, 38.52), (2.741, 33.24, 36.25), (2.741, 33.24, 38.29), (2.741, 29.34, 38.32), (57.34, 2.859e-06, 38.32), (61.23, 2.859e-06, 38.29), (61.23, 2.859e-06, 36.25), (59.28, 2.859e-06, 38.52), (61.14, 2.859e-06, 38.46), (61.23, 2.859e-06, 37.89), (61.23, 2.859e-06, 36.55), (57.34, 2.859e-06, 36.15), (57.55, 2.859e-06, 38.35), (57.34, 2.859e-06, 38.15), (60.36, 2.859e-06, 38.57), (58.42, 2.859e-06, 38.43), (57.39, 2.859e-06, 38.33), (61.23, 2.859e-06, 38.05), (61.23, 29.68, 38.05), (61.23, 21.41, 38.05), (61.23, 28.11, 38.05), (57.4, 25.56, 38.33), (57.39, 21.41, 38.33), (57.4, 23.47, 38.33), (57.36, 25.5, 38.32), (57.36, 25.5, 36.15), (57.57, 25.76, 38.35), (57.36, 25.5, 38.15), (58.43, 26.8, 38.43), (58.42, 21.41, 38.43), (58.43, 24.71, 38.43), (60.37, 28.37, 38.57), (60.36, 21.41, 38.57), (60.36, 26.8, 38.57), (57.36, 23.41, 38.15), (57.34, 21.41, 38.15), (57.55, 21.41, 38.35), (57.57, 23.67, 38.35), (57.36, 23.41, 36.15), (57.34, 21.41, 36.15), (61.23, 29.68, 36.55), (61.23, 21.41, 36.55), (61.23, 28.11, 36.55), (61.23, 29.68, 37.89), (61.23, 21.41, 37.89), (61.23, 28.11, 37.89), (61.16, 29.41, 38.46), (61.14, 21.41, 38.46), (61.14, 27.83, 38.46), (61.23, 29.68, 38.29), (61.23, 29.68, 36.25), (59.3, 27.33, 38.52), (59.28, 21.41, 38.52), (59.28, 25.76, 38.52), (61.23, 28.11, 36.25), (61.23, 21.41, 36.25), (61.23, 21.41, 38.29), (57.34, 21.41, 38.32), (57.36, 23.41, 38.32), (61.23, 28.11, 38.29), (3.285, 33.24, 37.89), (3.285, 33.24, 38.05), (3.285, 33.24, 38.29), (3.285, 29.56, 38.35), (3.285, 29.39, 38.33), (3.285, 29.34, 38.32), (3.285, 30.42, 38.43), (3.285, 31.29, 38.52), (3.285, 33.15, 38.46), (3.285, 32.36, 38.57), (3.285, 29.34, 38.15), (3.285, 29.34, 36.15), (3.285, 33.24, 36.55), (3.285, 33.24, 36.25), (59.29, 21.41, 36.25), (59.29, 28.11, 36.25), (59.29, 29.68, 36.25), (59.29, 2.859e-06, 36.25), (3.285, 31.29, 36.25), (2.741, 31.29, 36.25), (57.59, 31.29, 36.25), (56.02, 31.29, 36.25), (49.33, 31.29, 36.25)], [], [(11, 0, 3, 12), (0, 11, 13, 10), (14, 17, 18, 15), (17, 5, 4, 18), (5, 17, 19, 9), (17, 14, 16, 19), (2, 24, 25, 1), (24, 20, 21, 25), (6, 26, 27, 7), (26, 11, 12, 27), (11, 26, 28, 13), (26, 6, 8, 28), (7, 30, 29, 6), (30, 23, 22, 29), (29, 22, 33, 31), (1, 25, 32, 35), (25, 21, 34, 32), (23, 37, 36, 22), (37, 2, 1, 36), (22, 36, 38, 33), (36, 1, 35, 38), (0, 39, 40, 3), (39, 14, 15, 40), (14, 39, 41, 16), (39, 0, 10, 41), (6, 29, 31, 8), (99, 108, 57, 60), (93, 107, 58, 62), (96, 93, 62, 61), (91, 87, 65, 63), (87, 109, 56, 65), (104, 84, 66, 59), (84, 99, 60, 66), (81, 104, 59, 67), (88, 81, 67, 64), (109, 74, 68, 56), (74, 88, 64, 68), (108, 71, 69, 57), (71, 96, 61, 69), (105, 82, 80, 103), (72, 111, 101, 70), (97, 72, 70, 95), (72, 97, 96, 71), (111, 72, 71, 108), (75, 110, 76, 73), (89, 75, 73, 78), (74, 109, 110, 75), (88, 74, 75, 89), (86, 90, 77, 79), (110, 86, 79, 76), (82, 89, 78, 80), (81, 88, 89, 82), (104, 81, 82, 105), (85, 105, 103, 83), (100, 85, 83, 98), (85, 100, 99, 84), (105, 85, 84, 104), (87, 91, 90, 86), (109, 87, 86, 110), (94, 97, 95, 92), (106, 94, 92, 102), (94, 106, 107, 93), (97, 94, 93, 96), (111, 100, 98, 101), (100, 111, 108, 99), (15, 112, 113, 40), (112, 50, 42, 113), (40, 113, 114, 3), (113, 42, 54, 114), (23, 115, 116, 37), (115, 47, 43, 116), (37, 116, 117, 2), (116, 43, 55, 117), (30, 118, 115, 23), (118, 44, 47, 115), (7, 119, 118, 30), (119, 52, 44, 118), (12, 120, 121, 27), (120, 51, 45, 121), (27, 121, 119, 7), (121, 45, 52, 119), (2, 117, 122, 24), (117, 55, 46, 122), (24, 122, 123, 20), (122, 46, 48, 123), (18, 124, 112, 15), (124, 49, 50, 112), (4, 125, 124, 18), (125, 53, 49, 124), (3, 114, 120, 12), (114, 54, 51, 120), (107, 106, 127, 126), (106, 102, 128, 127), (58, 107, 126, 129), (53, 125, 130, 131), (125, 4, 134, 130), (5, 9, 132, 133), (4, 5, 133, 134)])
me_plane.polygons.foreach_set('use_smooth', [True] * 98)
me_plane.materials.append(mat_black)
me_plane.use_remesh_preserve_volume = False
me_plane.use_remesh_preserve_attributes = False
me_plane.use_mirror_vertex_groups = False
me_plane.update()

# ---- objects
ob_tableinlay_001 = bpy.data.objects.new('tableInlay.001', me_circle_003)
ob_tableinlay = bpy.data.objects.new('tableInlay', me_circle_001)
ob_tablefootpad = bpy.data.objects.new('tableFootPad', me_cube_004)
ob_tablefoot = bpy.data.objects.new('tableFoot', me_cube_003)
ob_tableleg = bpy.data.objects.new('tableLeg', me_cube_001)
ob_tablesidecorner = bpy.data.objects.new('tableSideCorner', me_circle_004)
ob_tabledecor = bpy.data.objects.new('tableDecor', me_circle_002)
ob_tableside = bpy.data.objects.new('tableSide', me_circle)
ob_tablepocketi = bpy.data.objects.new('tablePocketI', me_circle_000)
ob_tablepocketo = bpy.data.objects.new('tablePocketO', me_cube_002)
ob_tablebed = bpy.data.objects.new('tableBed', me_plane_002)
ob_tablecushion = bpy.data.objects.new('tableCushion', me_plane_001)
ob_tablerail = bpy.data.objects.new('tableRail', me_plane)

# ---- transforms, parenting, visibility, modifiers, constraints
ob_tableinlay_001.location = (0.0, 0.0, 0.0)
ob_tableinlay_001.rotation_euler = (0.0, -0.0, -1.571)
ob_tableinlay_001.lineart.crease_threshold = 0.0
_m = ob_tableinlay_001.modifiers.new('Mirror', 'MIRROR')
_m.use_axis = (False, True, False)
_m = ob_tableinlay_001.modifiers.new('Subsurf', 'SUBSURF')
_m.uv_smooth = 'PRESERVE_CORNERS'
_m.quality = 2
_m.levels = 2
_m.show_only_control_edges = False
ob_tableinlay.location = (0.0, 0.0, 0.0)
ob_tableinlay.lineart.crease_threshold = 0.0
_m = ob_tableinlay.modifiers.new('Mirror', 'MIRROR')
_m.use_axis = (True, True, False)
_m = ob_tableinlay.modifiers.new('Subsurf', 'SUBSURF')
_m.uv_smooth = 'PRESERVE_CORNERS'
_m.quality = 2
_m.levels = 2
_m.show_only_control_edges = False
ob_tablefootpad.location = (0.0, 0.0, 0.0)
ob_tablefootpad.scale = (0.3147, 0.3147, 0.3147)
ob_tablefootpad.lineart.crease_threshold = 0.0
_m = ob_tablefootpad.modifiers.new('Mirror', 'MIRROR')
_m.use_axis = (True, True, False)
_m = ob_tablefootpad.modifiers.new('Subsurf', 'SUBSURF')
_m.uv_smooth = 'PRESERVE_CORNERS'
_m.quality = 2
_m.levels = 2
_m.show_only_control_edges = False
ob_tablefoot.location = (0.0, 0.0, 0.0)
ob_tablefoot.scale = (0.3147, 0.3147, 0.3147)
ob_tablefoot.lineart.crease_threshold = 0.0
_m = ob_tablefoot.modifiers.new('Mirror', 'MIRROR')
_m.use_axis = (True, True, False)
_m = ob_tablefoot.modifiers.new('Subsurf', 'SUBSURF')
_m.uv_smooth = 'PRESERVE_CORNERS'
_m.quality = 2
_m.levels = 2
_m.show_only_control_edges = False
ob_tableleg.location = (0.0, 0.0, 0.0)
ob_tableleg.scale = (0.3147, 0.3147, 0.3147)
ob_tableleg.lineart.crease_threshold = 0.0
_m = ob_tableleg.modifiers.new('Mirror', 'MIRROR')
_m.use_axis = (True, True, False)
_m = ob_tableleg.modifiers.new('Subsurf', 'SUBSURF')
_m.uv_smooth = 'PRESERVE_CORNERS'
_m.quality = 2
_m.levels = 2
_m.show_only_control_edges = False
ob_tablesidecorner.location = (0.0, 0.0, 0.0)
ob_tablesidecorner.scale = (0.1, 0.1, 0.1)
ob_tablesidecorner.lineart.crease_threshold = 0.0
_m = ob_tablesidecorner.modifiers.new('Mirror', 'MIRROR')
_m.use_axis = (True, True, False)
_m.use_clip = True
_m = ob_tablesidecorner.modifiers.new('Subsurf', 'SUBSURF')
_m.uv_smooth = 'PRESERVE_CORNERS'
_m.quality = 2
_m.show_only_control_edges = False
ob_tabledecor.location = (0.0, 0.0, 0.0)
ob_tabledecor.scale = (0.1, 0.1, 0.1)
ob_tabledecor.lineart.crease_threshold = 0.0
_m = ob_tabledecor.modifiers.new('Mirror', 'MIRROR')
_m.use_axis = (True, True, False)
_m.use_clip = True
_m = ob_tabledecor.modifiers.new('Subsurf', 'SUBSURF')
_m.uv_smooth = 'PRESERVE_CORNERS'
_m.quality = 2
_m.show_only_control_edges = False
ob_tableside.location = (0.0, 0.0, 0.0)
ob_tableside.scale = (0.1, 0.1, 0.1)
ob_tableside.lineart.crease_threshold = 0.0
_m = ob_tableside.modifiers.new('Mirror', 'MIRROR')
_m.use_axis = (True, True, False)
_m.use_clip = True
_m = ob_tableside.modifiers.new('Subsurf', 'SUBSURF')
_m.uv_smooth = 'PRESERVE_CORNERS'
_m.quality = 2
_m.show_only_control_edges = False
ob_tablepocketi.location = (0.0, 0.0, 0.7659)
ob_tablepocketi.scale = (0.5067, 0.5067, 0.5067)
ob_tablepocketi.lineart.crease_threshold = 0.0
_m = ob_tablepocketi.modifiers.new('Mirror', 'MIRROR')
_m.use_axis = (True, True, False)
_m.use_clip = True
_m = ob_tablepocketi.modifiers.new('Subsurf', 'SUBSURF')
_m.uv_smooth = 'PRESERVE_CORNERS'
_m.quality = 2
_m.levels = 2
_m.show_only_control_edges = False
ob_tablepocketo.location = (0.0, 0.0, 0.0)
ob_tablepocketo.scale = (1.167, 0.5835, 1.0)
ob_tablepocketo.lock_rotations_4d = False
ob_tablepocketo.empty_display_type = 'ARROWS'
ob_tablepocketo.lineart.crease_threshold = 0.0
_m = ob_tablepocketo.modifiers.new('Mirror', 'MIRROR')
_m.use_axis = (True, True, False)
_m.use_clip = True
_m = ob_tablepocketo.modifiers.new('Subsurf', 'SUBSURF')
_m.uv_smooth = 'PRESERVE_CORNERS'
_m.quality = 2
_m.levels = 2
_m.show_only_control_edges = False
ob_tablebed.location = (0.0, 0.0, 0.0)
ob_tablebed.lineart.crease_threshold = 0.0
_m = ob_tablebed.modifiers.new('Mirror', 'MIRROR')
_m.use_axis = (True, True, False)
_m = ob_tablebed.modifiers.new('Subsurf', 'SUBSURF')
_m.uv_smooth = 'PRESERVE_CORNERS'
_m.quality = 1
_m.render_levels = 1
_m.show_only_control_edges = False
ob_tablecushion.location = (0.0, 0.0, 0.0)
ob_tablecushion.lineart.crease_threshold = 0.0
_m = ob_tablecushion.modifiers.new('Mirror', 'MIRROR')
_m.use_axis = (True, True, False)
_m.use_clip = True
_m = ob_tablecushion.modifiers.new('Subsurf', 'SUBSURF')
_m.uv_smooth = 'PRESERVE_CORNERS'
_m.quality = 2
_m.levels = 2
_m.show_only_control_edges = False
ob_tablerail.location = (-1.421e-14, -7.105e-15, 0.0)
ob_tablerail.scale = (0.02085, 0.02085, 0.02085)
ob_tablerail.lineart.crease_threshold = 0.0
_m = ob_tablerail.modifiers.new('Subsurf', 'SUBSURF')
_m.uv_smooth = 'PRESERVE_CORNERS'
_m.quality = 2
_m.levels = 2
_m.show_only_control_edges = False
_m = ob_tablerail.modifiers.new('Mirror', 'MIRROR')
_m.use_axis = (True, True, False)
_m.use_clip = True

# ---- collection membership
scene.collection.objects.link(ob_tableinlay_001)
scene.collection.objects.link(ob_tableinlay)
scene.collection.objects.link(ob_tablefootpad)
scene.collection.objects.link(ob_tablefoot)
scene.collection.objects.link(ob_tableleg)
scene.collection.objects.link(ob_tablesidecorner)
scene.collection.objects.link(ob_tabledecor)
scene.collection.objects.link(ob_tableside)
scene.collection.objects.link(ob_tablepocketi)
scene.collection.objects.link(ob_tablepocketo)
scene.collection.objects.link(ob_tablebed)
scene.collection.objects.link(ob_tablecushion)
scene.collection.objects.link(ob_tablerail)

# ---- scene / render settings (as saved in the file)
scene.frame_start = 1; scene.frame_end = 1; scene.frame_set(2)
scene.render.engine = 'CYCLES'
scene.render.image_settings.color_mode = 'RGB'
scene.render.image_settings.compression = 90
scene.render.dither_intensity = 0.0
scene.render.bake_margin = 2
scene.render.bake_bias = 0.0
scene.cycles.use_denoising = False
scene.cycles.samples = 50
scene.cycles.sampling_pattern = 'TABULATED_SOBOL'
scene.cycles.light_sampling_threshold = 0.0
scene.cycles.use_adaptive_sampling = False
scene.cycles.use_light_tree = False
scene.cycles.caustics_reflective = False
scene.cycles.caustics_refractive = False
scene.cycles.blur_glossy = 0.0
scene.cycles.max_bounces = 11
scene.cycles.volume_bounces = 1
scene.cycles.pixel_filter_type = 'GAUSSIAN'
scene.cycles.sample_clamp_indirect = 0.0
scene.view_settings.view_transform = 'Standard'
bpy.context.view_layer.update()

# ---- added for rendering (the .blend has no active camera and no usable light): camera, sun
cam_auto = bpy.data.cameras.new('AutoCamera')
cam_auto.lens = 50.0
cam_auto.sensor_width = 36.0
cam_auto.clip_end = 1000.0
ob_auto_camera = bpy.data.objects.new('AutoCamera', cam_auto)
scene.collection.objects.link(ob_auto_camera)
ob_auto_camera.location = (2.79813, -3.35775, 2.64335)
ob_auto_camera.rotation_euler = (1.09748, -7.21219e-08, 0.694738)
scene.camera = ob_auto_camera
light_auto_sun = bpy.data.lights.new('AutoSun', 'SUN')
light_auto_sun.energy = 3.0
light_auto_sun.angle = 0.0523599
ob_auto_sun = bpy.data.objects.new('AutoSun', light_auto_sun)
scene.collection.objects.link(ob_auto_sun)
ob_auto_sun.rotation_euler = (0.872665, 0.174533, 0.523599)
bpy.context.view_layer.update()
